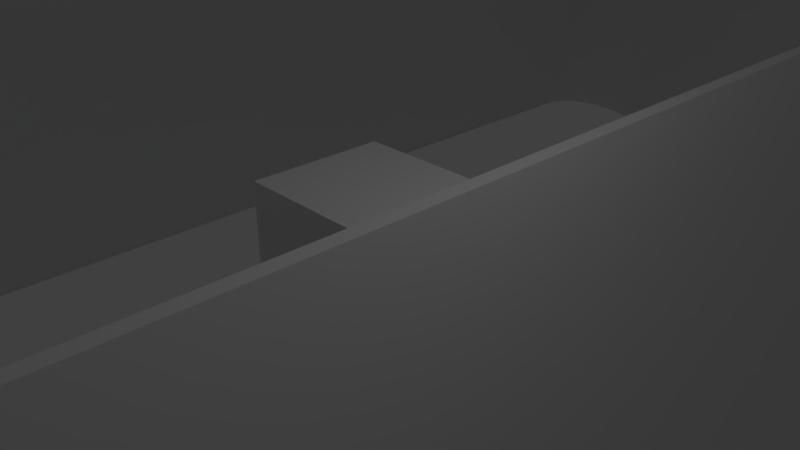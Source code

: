 # Source: truck.blend  (saved by Blender 2.79.0; exported with 4.5.12 LTS)
import bpy
from mathutils import Matrix  # noqa: F401  (used for matrix-valued properties, if any)

bpy.ops.wm.read_factory_settings(use_empty=True)
scene = bpy.context.scene
scene.name = 'Scene'

# ---- collections
col_collection_1 = bpy.data.collections.new('Collection 1'); scene.collection.children.link(col_collection_1)

# ---- materials (node trees are filled in below, after node groups)
mat_material = bpy.data.materials.new('Material')
mat_material.alpha_threshold = 0.0
mat_material.use_transparent_shadow = False
mat_material.roughness = 0.5
mat_material.line_color = (0.0, 0.0, 0.0, 1.0)

# ---- material node trees

# ---- world
world_world = bpy.data.worlds.new('World'); scene.world = world_world
world_world.color = (0.05088, 0.05088, 0.05088)
world_world.use_sun_shadow = False
world_world.sun_shadow_jitter_overblur = 0.0
world_world.cycles.sampling_method = 'MANUAL'

# ---- cameras
cam_camera = bpy.data.cameras.new('Camera')
cam_camera.clip_end = 100.0
cam_camera.lens = 35.0
cam_camera.sensor_width = 32.0
cam_camera.sensor_height = 18.0
cam_camera.ortho_scale = 7.314
cam_camera.dof.focus_distance = 0.0
cam_camera.dof.aperture_fstop = 128.0

# ---- lights
light_lamp = bpy.data.lights.new('Lamp', 'POINT')
light_lamp.transmission_factor = 0.0
light_lamp.cutoff_distance = 30.0
light_lamp.energy = 100.0
light_lamp.shadow_buffer_clip_start = 1.001
light_lamp.shadow_soft_size = 0.1
light_lamp.shadow_maximum_resolution = 0.006
light_lamp.use_absolute_resolution = True

# ---- meshes
me_truck = bpy.data.meshes.new('Truck')
me_truck.from_pydata([(52.17, 79.42, 1.226), (52.21, 78.99, 1.226), (52.17, 79.42, 6.306), (52.21, 78.99, 6.306), (52.23, 78.56, 1.226), (52.23, 78.56, 6.306), (52.24, 78.12, 6.306), (52.24, 78.12, 1.226), (51.55, 82.16, 1.226), (51.55, 82.16, 6.306), (51.37, 82.64, 1.226), (51.37, 82.64, 6.306), (51.17, 83.12, 6.306), (51.17, 83.12, 1.226), (50.94, 83.59, 6.306), (50.94, 83.59, 1.226), (50.7, 84.04, 6.306), (50.7, 84.04, 1.226), (50.44, 84.49, 6.306), (50.44, 84.49, 1.226), (50.16, 84.93, 6.306), (50.16, 84.93, 1.226), (49.86, 85.35, 6.306), (49.86, 85.35, 1.226), (49.55, 85.76, 6.306), (49.55, 85.76, 1.226), (49.21, 86.16, 6.306), (49.21, 86.16, 1.226), (48.86, 86.54, 6.306), (48.86, 86.54, 1.226), (48.5, 86.91, 6.306), (48.5, 86.91, 1.226), (48.12, 87.26, 6.306), (48.12, 87.26, 1.226), (47.72, 87.59, 6.306), (47.72, 87.59, 1.226), (47.31, 87.91, 6.306), (47.31, 87.91, 1.226), (46.89, 88.21, 6.306), (46.89, 88.21, 1.226), (46.45, 88.49, 6.306), (46.45, 88.49, 1.226), (46.01, 88.75, 6.306), (46.01, 88.75, 1.226), (45.55, 89.0, 6.306), (45.55, 89.0, 1.226), (45.08, 89.22, 6.306), (45.08, 89.22, 1.226), (44.6, 89.43, 6.306), (44.6, 89.43, 1.226), (44.12, 89.61, 6.306), (44.12, 89.61, 1.226), (43.63, 89.77, 6.306), (43.63, 89.77, 1.226), (43.13, 89.91, 6.306), (43.13, 89.91, 1.226), (42.63, 90.03, 6.306), (42.63, 90.03, 1.226), (42.12, 90.13, 6.306), (42.12, 90.13, 1.226), (41.6, 90.21, 6.306), (41.6, 90.21, 1.226), (41.09, 90.26, 6.306), (41.09, 90.26, 1.226), (40.57, 90.3, 6.306), (40.57, 90.3, 1.226), (40.05, 90.31, 6.306), (40.05, 90.31, 1.226), (-37.93, -75.41, 6.306), (-37.93, -75.41, 1.226), (-37.93, -64.34, 6.306), (-37.93, -64.34, 1.226), (40.05, -87.6, 1.226), (40.05, -87.6, 6.306), (40.57, -87.59, 1.226), (40.57, -87.59, 6.306), (41.08, -87.55, 6.306), (41.08, -87.55, 1.226), (41.59, -87.5, 6.306), (41.59, -87.5, 1.226), (42.09, -87.42, 6.306), (42.09, -87.42, 1.226), (42.6, -87.33, 6.306), (42.6, -87.33, 1.226), (43.1, -87.21, 6.306), (43.1, -87.21, 1.226), (43.59, -87.07, 6.306), (43.59, -87.07, 1.226), (44.08, -86.91, 6.306), (44.08, -86.91, 1.226), (44.56, -86.73, 6.306), (44.56, -86.73, 1.226), (45.03, -86.53, 6.306), (45.03, -86.53, 1.226), (45.49, -86.32, 6.306), (45.49, -86.32, 1.226), (45.95, -86.08, 6.306), (45.95, -86.08, 1.226), (46.39, -85.82, 6.306), (46.39, -85.82, 1.226), (46.82, -85.54, 6.306), (46.82, -85.54, 1.226), (47.24, -85.25, 6.306), (47.24, -85.25, 1.226), (47.65, -84.94, 6.306), (47.65, -84.94, 1.226), (48.04, -84.61, 6.306), (48.04, -84.61, 1.226), (48.42, -84.27, 6.306), (48.42, -84.27, 1.226), (48.79, -83.91, 6.306), (48.79, -83.91, 1.226), (49.14, -83.53, 6.306), (49.14, -83.53, 1.226), (49.47, -83.14, 6.306), (49.47, -83.14, 1.226), (49.79, -82.74, 6.306), (49.79, -82.74, 1.226), (50.09, -82.33, 6.306), (50.09, -82.33, 1.226), (50.37, -81.9, 6.306), (50.37, -81.9, 1.226), (50.63, -81.46, 6.306), (50.63, -81.46, 1.226), (50.88, -81.01, 6.306), (50.88, -81.01, 1.226), (51.1, -80.55, 6.306), (51.1, -80.55, 1.226), (51.31, -80.08, 6.306), (51.31, -80.08, 1.226), (51.5, -79.6, 6.306), (51.5, -79.6, 1.226), (51.66, -79.12, 6.306), (51.66, -79.12, 1.226), (51.81, -78.63, 6.306), (51.81, -78.63, 1.226), (-25.75, 90.31, 1.226), (-25.75, 90.31, 6.306), (-26.26, 90.3, 1.226), (-26.26, 90.3, 6.306), (-26.78, 90.26, 6.306), (-26.78, 90.26, 1.226), (-27.29, 90.21, 6.306), (-27.29, 90.21, 1.226), (-27.81, 90.13, 6.306), (-27.81, 90.13, 1.226), (-28.31, 90.03, 6.306), (-28.31, 90.03, 1.226), (-28.82, 89.91, 6.306), (-28.82, 89.91, 1.226), (-29.31, 89.77, 6.306), (-29.31, 89.77, 1.226), (-29.81, 89.61, 6.306), (-29.81, 89.61, 1.226), (-30.29, 89.43, 6.306), (-30.29, 89.43, 1.226), (-30.77, 89.23, 6.306), (-30.77, 89.23, 1.226), (-31.23, 89.0, 6.306), (-31.23, 89.0, 1.226), (-31.69, 88.76, 6.306), (-31.69, 88.76, 1.226), (-32.13, 88.5, 6.306), (-32.13, 88.5, 1.226), (-32.57, 88.22, 6.306), (-32.57, 88.22, 1.226), (-32.99, 87.92, 6.306), (-32.99, 87.92, 1.226), (-33.4, 87.6, 6.306), (-33.4, 87.6, 1.226), (-33.8, 87.27, 6.306), (-33.8, 87.27, 1.226), (-34.18, 86.92, 6.306), (-34.18, 86.92, 1.226), (-34.54, 86.55, 6.306), (-34.54, 86.55, 1.226), (-34.89, 86.17, 6.306), (-34.89, 86.17, 1.226), (-35.23, 85.78, 6.306), (-35.23, 85.78, 1.226), (-35.54, 85.37, 6.306), (-35.54, 85.37, 1.226), (-35.84, 84.95, 6.306), (-35.84, 84.95, 1.226), (-36.12, 84.51, 6.306), (-36.12, 84.51, 1.226), (-36.38, 84.06, 6.306), (-36.38, 84.06, 1.226), (-36.63, 83.61, 6.306), (-36.63, 83.61, 1.226), (-36.85, 83.14, 6.306), (-36.85, 83.14, 1.226), (-37.05, 82.67, 6.306), (-37.05, 82.67, 1.226), (-37.24, 82.18, 6.306), (-37.24, 82.18, 1.226), (-37.4, 81.69, 6.306), (-37.4, 81.69, 1.226), (-37.54, 81.19, 6.306), (-37.54, 81.19, 1.226), (-37.66, 80.69, 6.306), (-37.66, 80.69, 1.226), (-37.76, 80.18, 6.306), (-37.76, 80.18, 1.226), (-37.83, 79.67, 6.306), (-37.83, 79.67, 1.226), (-37.89, 79.16, 6.306), (-37.89, 79.16, 1.226), (-37.92, 78.64, 6.306), (-37.92, 78.64, 1.226), (-37.93, 78.12, 6.306), (-37.93, 78.12, 1.226), (7.154, 90.31, 1.226), (7.154, 90.31, 6.306), (52.24, 26.94, 1.226), (52.24, 26.94, 6.306), (52.24, -24.23, 6.306), (52.24, -24.23, 1.226), (52.24, -75.41, 6.306), (52.24, -75.41, 1.226), (-37.92, -75.93, 1.226), (-37.92, -75.93, 6.306), (-37.89, -76.44, 6.306), (-37.89, -76.44, 1.226), (-37.83, -76.96, 6.306), (-37.83, -76.96, 1.226), (-37.76, -77.47, 6.306), (-37.76, -77.47, 1.226), (-37.66, -77.98, 6.306), (-37.66, -77.98, 1.226), (-37.54, -78.48, 6.306), (-37.54, -78.48, 1.226), (-37.4, -78.98, 6.306), (-37.4, -78.98, 1.226), (-37.24, -79.47, 6.306), (-37.24, -79.47, 1.226), (-37.05, -79.95, 6.306), (-37.05, -79.95, 1.226), (-36.85, -80.43, 6.306), (-36.85, -80.43, 1.226), (-36.63, -80.9, 6.306), (-36.63, -80.9, 1.226), (-36.38, -81.35, 6.306), (-36.38, -81.35, 1.226), (-36.12, -81.8, 6.306), (-36.12, -81.8, 1.226), (-35.84, -82.23, 6.306), (-35.84, -82.23, 1.226), (-35.54, -82.66, 6.306), (-35.54, -82.66, 1.226), (-35.23, -83.07, 6.306), (-35.23, -83.07, 1.226), (-34.89, -83.46, 6.306), (-34.89, -83.46, 1.226), (-34.54, -83.84, 6.306), (-34.54, -83.84, 1.226), (-34.18, -84.21, 6.306), (-34.18, -84.21, 1.226), (-33.8, -84.56, 6.306), (-33.8, -84.56, 1.226), (-33.4, -84.89, 6.306), (-33.4, -84.89, 1.226), (-32.99, -85.21, 6.306), (-32.99, -85.21, 1.226), (-32.57, -85.51, 6.306), (-32.57, -85.51, 1.226), (-32.13, -85.79, 6.306), (-32.13, -85.79, 1.226), (-31.69, -86.05, 6.306), (-31.69, -86.05, 1.226), (-31.23, -86.29, 6.306), (-31.23, -86.29, 1.226), (-30.77, -86.51, 6.306), (-30.77, -86.51, 1.226), (-30.29, -86.72, 6.306), (-30.29, -86.72, 1.226), (-29.81, -86.9, 6.306), (-29.81, -86.9, 1.226), (-29.31, -87.06, 6.306), (-29.31, -87.06, 1.226), (-28.82, -87.2, 6.306), (-28.82, -87.2, 1.226), (-28.31, -87.32, 6.306), (-28.31, -87.32, 1.226), (-27.81, -87.42, 6.306), (-27.81, -87.42, 1.226), (-27.29, -87.5, 6.306), (-27.29, -87.5, 1.226), (-26.78, -87.55, 6.306), (-26.78, -87.55, 1.226), (-26.26, -87.58, 6.306), (-26.26, -87.58, 1.226), (-25.75, -87.6, 6.306), (-25.75, -87.6, 1.226), (-37.93, 67.59, 6.306), (-37.93, 67.59, 1.226), (52.23, -75.85, 1.226), (52.23, -75.85, 6.306), (52.21, -76.28, 1.226), (52.21, -76.28, 6.306), (52.17, -76.71, 6.306), (52.17, -76.71, 1.226), (7.154, -87.6, 1.226), (7.154, -87.6, 6.306), (-28.3, 94.0, 6.306), (-27.77, 94.01, 6.306), (-28.82, 93.97, 6.306), (-29.34, 93.92, 6.306), (-29.86, 93.84, 6.306), (-30.38, 93.74, 6.306), (-30.89, 93.63, 6.306), (-31.4, 93.49, 6.306), (-31.9, 93.33, 6.306), (-32.39, 93.15, 6.306), (-32.87, 92.94, 6.306), (-33.35, 92.72, 6.306), (-33.82, 92.48, 6.306), (-34.27, 92.22, 6.306), (-34.72, 91.95, 6.306), (-35.15, 91.65, 6.306), (-35.57, 91.34, 6.306), (-35.98, 91.01, 6.306), (-36.37, 90.66, 6.306), (-36.75, 90.29, 6.306), (-37.12, 89.92, 6.306), (-37.46, 89.52, 6.306), (-37.79, 89.11, 6.306), (-38.11, 88.69, 6.306), (-38.4, 88.26, 6.306), (-38.68, 87.81, 6.306), (-38.94, 87.36, 6.306), (-39.18, 86.89, 6.306), (-39.4, 86.42, 6.306), (-39.6, 85.93, 6.306), (-39.78, 85.44, 6.306), (-39.94, 84.94, 6.306), (-40.08, 84.43, 6.306), (-40.2, 83.92, 6.306), (-40.3, 83.4, 6.306), (-40.37, 82.88, 6.306), (-40.43, 82.36, 6.306), (-40.46, 81.84, 6.306), (-40.47, 81.31, 6.306), (-40.47, 27.97, 6.306), (-38.74, 64.49, 6.306), (-38.74, 22.58, 6.306), (-40.47, -25.37, 6.306), (-38.74, -19.33, 6.306), (-38.74, -61.24, 6.306), (-40.47, -78.71, 6.306), (-38.73, -61.6, 6.306), (-38.7, -61.96, 6.306), (-40.46, -79.23, 6.306), (-40.43, -79.75, 6.306), (-40.37, -80.28, 6.306), (-40.3, -80.8, 6.306), (-40.2, -81.31, 6.306), (-40.08, -81.82, 6.306), (-39.94, -82.33, 6.306), (-39.78, -82.83, 6.306), (-39.6, -83.32, 6.306), (-39.4, -83.81, 6.306), (-39.18, -84.28, 6.306), (-38.94, -84.75, 6.306), (-38.68, -85.21, 6.306), (-38.4, -85.65, 6.306), (-38.11, -86.09, 6.306), (-37.79, -86.51, 6.306), (-37.46, -86.91, 6.306), (-37.12, -87.31, 6.306), (-36.75, -87.69, 6.306), (-36.37, -88.05, 6.306), (-35.98, -88.4, 6.306), (-35.57, -88.73, 6.306), (-35.15, -89.04, 6.306), (-34.72, -89.34, 6.306), (-34.27, -89.62, 6.306), (-33.82, -89.88, 6.306), (-33.35, -90.12, 6.306), (-32.87, -90.34, 6.306), (-32.39, -90.54, 6.306), (-31.9, -90.72, 6.306), (-31.4, -90.88, 6.306), (-30.89, -91.02, 6.306), (-30.38, -91.14, 6.306), (-29.86, -91.23, 6.306), (-29.34, -91.31, 6.306), (-28.82, -91.36, 6.306), (-28.3, -91.4, 6.306), (-27.77, -91.41, 6.306), (6.519, -92.94, 6.306), (40.81, -91.41, 6.306), (41.33, -91.4, 6.306), (41.86, -91.36, 6.306), (42.38, -91.31, 6.306), (42.9, -91.23, 6.306), (43.41, -91.14, 6.306), (43.93, -91.02, 6.306), (44.43, -90.88, 6.306), (44.93, -90.72, 6.306), (45.43, -90.54, 6.306), (45.91, -90.34, 6.306), (46.39, -90.12, 6.306), (46.85, -89.88, 6.306), (47.31, -89.62, 6.306), (47.75, -89.34, 6.306), (48.19, -89.04, 6.306), (48.61, -88.73, 6.306), (49.02, -88.4, 6.306), (49.41, -88.05, 6.306), (49.79, -87.69, 6.306), (50.15, -87.31, 6.306), (50.5, -86.91, 6.306), (50.83, -86.51, 6.306), (51.14, -86.09, 6.306), (51.44, -85.65, 6.306), (51.72, -85.21, 6.306), (51.98, -84.75, 6.306), (52.22, -84.28, 6.306), (52.44, -83.81, 6.306), (52.64, -83.32, 6.306), (52.82, -82.83, 6.306), (52.98, -82.33, 6.306), (53.12, -81.82, 6.306), (53.24, -81.31, 6.306), (53.34, -80.8, 6.306), (53.41, -80.28, 6.306), (53.47, -79.75, 6.306), (52.17, -78.63, 6.306), (53.5, -79.23, 6.306), (53.51, -78.71, 6.306), (53.51, -25.37, 6.306), (53.51, 27.97, 6.306), (53.51, 81.31, 6.306), (53.5, 81.84, 6.306), (52.17, 82.16, 6.306), (53.47, 82.36, 6.306), (53.41, 82.88, 6.306), (53.34, 83.4, 6.306), (53.24, 83.92, 6.306), (53.12, 84.43, 6.306), (52.98, 84.94, 6.306), (52.82, 85.44, 6.306), (52.64, 85.93, 6.306), (52.44, 86.42, 6.306), (52.22, 86.89, 6.306), (51.98, 87.36, 6.306), (51.72, 87.81, 6.306), (51.44, 88.26, 6.306), (51.14, 88.69, 6.306), (50.83, 89.11, 6.306), (50.5, 89.52, 6.306), (50.15, 89.92, 6.306), (49.79, 90.29, 6.306), (49.41, 90.66, 6.306), (49.02, 91.01, 6.306), (48.61, 91.34, 6.306), (48.19, 91.65, 6.306), (47.75, 91.95, 6.306), (47.31, 92.22, 6.306), (46.85, 92.48, 6.306), (46.39, 92.72, 6.306), (45.91, 92.94, 6.306), (45.43, 93.15, 6.306), (44.93, 93.33, 6.306), (44.43, 93.49, 6.306), (43.93, 93.63, 6.306), (43.41, 93.74, 6.306), (42.9, 93.84, 6.306), (42.38, 93.92, 6.306), (41.86, 93.97, 6.306), (41.33, 94.0, 6.306), (40.81, 94.01, 6.306), (6.519, 95.64, 6.306), (-38.1, -64.02, 6.306), (-38.25, -63.7, 6.306), (-38.38, -63.36, 6.306), (-38.49, -63.02, 6.306), (-38.58, -62.67, 6.306), (-38.65, -62.32, 6.306), (-38.73, 64.85, 6.306), (-38.7, 65.2, 6.306), (-38.65, 65.56, 6.306), (-38.58, 65.91, 6.306), (-38.49, 66.26, 6.306), (-38.38, 66.6, 6.306), (-38.25, 66.94, 6.306), (-38.1, 67.27, 6.306), (52.17, -24.67, 1.226), (52.17, 27.38, 1.226), (-38.74, 64.58, -0.7586), (-38.72, 64.96, -0.7586), (-38.73, 64.86, -3.854), (-38.7, 65.22, -3.854), (-38.68, 65.33, -0.7586), (-38.64, 65.59, -3.854), (-38.62, 65.7, -0.7586), (-38.74, 64.49, -3.854), (-38.57, 65.95, -3.854), (-38.54, 66.07, -0.7586), (-38.47, 66.31, -3.854), (-38.43, 66.43, -0.7586), (-38.36, 66.66, -3.854), (-38.31, 66.79, -0.7586), (-38.22, 67.0, -3.854), (-38.16, 67.13, -0.7586), (-38.06, 67.34, -3.854), (-37.99, 67.47, -0.7586), (-37.89, 67.66, -3.854), (-37.81, 67.8, -0.7586), (-37.74, 67.91, 1.226), (-37.69, 67.98, -3.854), (-37.6, 68.11, -0.7586), (-37.48, 68.28, -3.854), (-37.53, 68.22, 1.226), (-37.38, 68.41, -0.7586), (-37.3, 68.51, 1.226), (-37.25, 68.57, -3.854), (-37.14, 68.7, -0.7586), (-37.01, 68.84, -3.854), (-37.05, 68.79, 1.226), (-36.88, 68.98, -0.7586), (-36.79, 69.06, 1.226), (-36.75, 69.1, -3.854), (-36.61, 69.23, -0.7586), (-36.47, 69.35, -3.854), (-36.52, 69.31, 1.226), (-36.32, 69.48, -0.7586), (-36.22, 69.55, 1.226), (-36.18, 69.58, -3.854), (-36.01, 69.7, -0.7586), (-35.88, 69.79, -3.854), (-35.92, 69.76, 1.226), (-35.7, 69.91, -0.7586), (-35.6, 69.96, 1.226), (-35.56, 69.99, -3.854), (-35.37, 70.09, -0.7586), (-35.24, 70.16, -3.854), (-35.27, 70.14, 1.226), (-35.03, 70.26, -0.7586), (-34.94, 70.3, 1.226), (-34.9, 70.32, -3.854), (-34.69, 70.41, -0.7586), (-34.56, 70.45, -3.854), (-34.59, 70.44, 1.226), (-34.33, 70.53, -0.7586), (-34.23, 70.56, 1.226), (-34.21, 70.57, -3.854), (-33.97, 70.64, -0.7586), (-33.85, 70.66, -3.854), (-33.87, 70.66, 1.226), (-33.6, 70.72, -0.7586), (-33.51, 70.74, 1.226), (-33.49, 70.74, -3.854), (-33.23, 70.78, -0.7586), (-33.13, 70.79, -3.854), (-33.14, 70.79, 1.226), (-32.86, 70.82, -0.7586), (-32.76, 70.83, 1.226), (-32.76, 70.83, -3.854), (-32.48, 70.84, -0.7586), (-32.39, 70.84, -3.854), (-32.39, 70.84, 1.226), (-5.211, 70.84, 1.226), (-5.211, 70.84, -3.854), (1.139, 64.49, -3.854), (1.139, 64.49, 1.226), (1.138, 64.58, -3.299), (1.128, 64.86, -3.854), (1.128, 64.86, 1.226), (1.122, 64.96, -3.299), (1.096, 65.22, 1.226), (1.096, 65.22, -3.854), (1.083, 65.33, -3.299), (1.042, 65.59, -3.854), (1.042, 65.59, 1.226), (1.021, 65.7, -3.299), (0.9677, 65.95, 1.226), (0.9677, 65.95, -3.854), (0.9384, 66.07, -3.299), (0.8721, 66.31, -3.854), (0.8721, 66.31, 1.226), (0.8339, 66.43, -3.299), (0.7559, 66.66, 1.226), (0.7559, 66.66, -3.854), (0.7081, 66.79, -3.299), (0.6195, 67.0, -3.854), (0.6195, 67.0, 1.226), (0.5615, 67.13, -3.299), (0.4634, 67.34, 1.226), (0.4634, 67.34, -3.854), (0.3946, 67.47, -3.299), (0.2881, 67.66, -3.854), (0.2881, 67.66, 1.226), (0.2081, 67.8, -3.299), (0.09424, 67.98, 1.226), (0.09424, 67.98, -3.854), (0.002533, 68.11, -3.299), (-0.1176, 68.28, -3.854), (-0.1176, 68.28, 1.226), (-0.2214, 68.41, -3.299), (-0.3467, 68.57, 1.226), (-0.3467, 68.57, -3.854), (-0.4629, 68.7, -3.299), (-0.5923, 68.84, -3.854), (-0.5923, 68.84, 1.226), (-0.721, 68.98, -3.299), (-0.8535, 69.1, 1.226), (-0.8535, 69.1, -3.854), (-0.9949, 69.23, -3.299), (-1.129, 69.35, -3.854), (-1.129, 69.35, 1.226), (-1.284, 69.48, -3.299), (-1.419, 69.58, 1.226), (-1.419, 69.58, -3.854), (-1.586, 69.7, -3.299), (-1.722, 69.79, -3.854), (-1.722, 69.79, 1.226), (-1.901, 69.91, -3.299), (-2.036, 69.99, 1.226), (-2.036, 69.99, -3.854), (-2.228, 70.09, -3.299), (-2.361, 70.16, -3.854), (-2.361, 70.16, 1.226), (-2.565, 70.26, -3.299), (-2.696, 70.32, 1.226), (-2.696, 70.32, -3.854), (-2.912, 70.41, -3.299), (-3.039, 70.45, -3.854), (-3.039, 70.45, 1.226), (-3.267, 70.53, -3.299), (-3.39, 70.57, 1.226), (-3.39, 70.57, -3.854), (-3.628, 70.64, -3.299), (-3.747, 70.66, -3.854), (-3.747, 70.66, 1.226), (-3.995, 70.72, -3.299), (-4.108, 70.74, 1.226), (-4.108, 70.74, -3.854), (-4.367, 70.78, -3.299), (-4.474, 70.79, -3.854), (-4.474, 70.79, 1.226), (-4.741, 70.82, -3.299), (-4.842, 70.83, 1.226), (-4.842, 70.83, -3.854), (-5.117, 70.84, -3.299), (1.139, -61.24, -3.854), (1.139, -61.24, 1.226), (1.139, -19.33, -3.854), (1.139, -19.33, 1.226), (1.139, 22.58, -3.854), (1.139, 22.58, 1.226), (-5.211, -67.59, -3.854), (-5.211, -67.59, 1.226), (-5.117, -67.59, -3.299), (-4.842, -67.58, -3.854), (-4.842, -67.58, 1.226), (-4.741, -67.58, -3.299), (-4.474, -67.55, 1.226), (-4.474, -67.55, -3.854), (-4.367, -67.54, -3.299), (-4.108, -67.5, -3.854), (-4.108, -67.5, 1.226), (-3.995, -67.48, -3.299), (-3.747, -67.42, 1.226), (-3.747, -67.42, -3.854), (-3.628, -67.39, -3.299), (-3.39, -67.33, -3.854), (-3.39, -67.33, 1.226), (-3.267, -67.29, -3.299), (-3.039, -67.21, 1.226), (-3.039, -67.21, -3.854), (-2.912, -67.16, -3.299), (-2.696, -67.07, -3.854), (-2.696, -67.07, 1.226), (-2.565, -67.02, -3.299), (-2.361, -66.92, 1.226), (-2.361, -66.92, -3.854), (-2.228, -66.85, -3.299), (-2.036, -66.74, -3.854), (-2.036, -66.74, 1.226), (-1.901, -66.66, -3.299), (-1.722, -66.55, 1.226), (-1.722, -66.55, -3.854), (-1.586, -66.46, -3.299), (-1.419, -66.34, -3.854), (-1.419, -66.34, 1.226), (-1.284, -66.23, -3.299), (-1.129, -66.11, 1.226), (-1.129, -66.11, -3.854), (-0.9949, -65.99, -3.299), (-0.8535, -65.86, -3.854), (-0.8535, -65.86, 1.226), (-0.721, -65.73, -3.299), (-0.5923, -65.6, 1.226), (-0.5923, -65.6, -3.854), (-0.4629, -65.46, -3.299), (-0.3467, -65.33, -3.854), (-0.3467, -65.33, 1.226), (-0.2214, -65.17, -3.299), (-0.1176, -65.04, 1.226), (-0.1176, -65.04, -3.854), (0.002533, -64.87, -3.299), (0.09424, -64.73, -3.854), (0.09424, -64.73, 1.226), (0.2081, -64.55, -3.299), (0.2881, -64.42, 1.226), (0.2881, -64.42, -3.854), (0.3946, -64.23, -3.299), (0.4634, -64.09, -3.854), (0.4634, -64.09, 1.226), (0.5615, -63.89, -3.299), (0.6195, -63.76, 1.226), (0.6195, -63.76, -3.854), (0.7081, -63.54, -3.299), (0.7559, -63.42, -3.854), (0.7559, -63.42, 1.226), (0.8339, -63.19, -3.299), (0.8721, -63.07, 1.226), (0.8721, -63.07, -3.854), (0.9384, -62.83, -3.299), (0.9677, -62.71, -3.854), (0.9677, -62.71, 1.226), (1.021, -62.46, -3.299), (1.042, -62.35, 1.226), (1.042, -62.35, -3.854), (1.083, -62.09, -3.299), (1.096, -61.98, -3.854), (1.096, -61.98, 1.226), (1.122, -61.71, -3.299), (1.128, -61.61, 1.226), (1.128, -61.61, -3.854), (1.138, -61.34, -3.299), (-32.39, -67.59, 1.226), (-32.39, -67.59, -3.854), (-37.74, -64.66, 1.226), (-37.81, -64.55, -0.7586), (-37.69, -64.73, -3.854), (-37.6, -64.87, -0.7586), (-37.53, -64.97, 1.226), (-37.48, -65.04, -3.854), (-37.38, -65.17, -0.7586), (-37.25, -65.33, -3.854), (-37.3, -65.27, 1.226), (-37.14, -65.46, -0.7586), (-37.05, -65.55, 1.226), (-37.01, -65.6, -3.854), (-36.88, -65.73, -0.7586), (-36.75, -65.86, -3.854), (-36.79, -65.82, 1.226), (-36.61, -65.99, -0.7586), (-36.52, -66.07, 1.226), (-36.47, -66.11, -3.854), (-36.32, -66.23, -0.7586), (-36.18, -66.34, -3.854), (-36.22, -66.31, 1.226), (-36.01, -66.46, -0.7586), (-35.92, -66.52, 1.226), (-35.88, -66.55, -3.854), (-35.7, -66.66, -0.7586), (-35.56, -66.74, -3.854), (-35.6, -66.72, 1.226), (-35.37, -66.85, -0.7586), (-35.27, -66.9, 1.226), (-35.24, -66.92, -3.854), (-35.03, -67.02, -0.7586), (-34.9, -67.07, -3.854), (-34.94, -67.06, 1.226), (-34.69, -67.16, -0.7586), (-34.59, -67.2, 1.226), (-34.56, -67.21, -3.854), (-34.33, -67.29, -0.7586), (-34.21, -67.33, -3.854), (-34.23, -67.32, 1.226), (-33.97, -67.39, -0.7586), (-33.87, -67.42, 1.226), (-33.85, -67.42, -3.854), (-33.6, -67.48, -0.7586), (-33.49, -67.5, -3.854), (-33.51, -67.49, 1.226), (-33.23, -67.54, -0.7586), (-33.14, -67.55, 1.226), (-33.13, -67.55, -3.854), (-32.86, -67.58, -0.7586), (-32.76, -67.58, -3.854), (-32.76, -67.58, 1.226), (-32.48, -67.59, -0.7586), (-37.89, -64.42, -3.854), (-37.99, -64.23, -0.7586), (-38.06, -64.09, -3.854), (-38.16, -63.89, -0.7586), (-38.22, -63.76, -3.854), (-38.31, -63.54, -0.7586), (-38.36, -63.42, -3.854), (-38.43, -63.19, -0.7586), (-38.47, -63.07, -3.854), (-38.54, -62.83, -0.7586), (-38.57, -62.71, -3.854), (-38.62, -62.46, -0.7586), (-38.64, -62.35, -3.854), (-38.68, -62.09, -0.7586), (-38.7, -61.98, -3.854), (-38.72, -61.71, -0.7586), (-38.73, -61.61, -3.854), (-38.74, -61.34, -0.7586), (-38.74, -61.24, -3.854), (-38.74, -19.33, -3.854), (-38.74, 22.58, -3.854), (1.369, 82.16, 1.226), (1.369, 82.16, -3.854), (52.17, 82.16, -3.854), (52.17, 28.56, -3.854), (52.17, -25.03, -3.854), (52.17, -78.63, -3.854), (1.369, -78.63, -3.854), (1.369, -78.63, 1.226), (1.369, 28.56, -3.854), (1.369, 28.56, 1.226), (1.369, -25.03, -3.854), (1.369, -25.03, 1.226), (-27.77, 94.01, -3.854), (-28.3, 94.0, -3.854), (-28.82, 93.97, -3.854), (-29.34, 93.92, -3.854), (-29.86, 93.84, -3.854), (-30.38, 93.74, -3.854), (-30.89, 93.63, -3.854), (-31.4, 93.49, -3.854), (-31.9, 93.33, -3.854), (-32.39, 93.15, -3.854), (-32.87, 92.94, -3.854), (-33.35, 92.72, -3.854), (-33.82, 92.48, -3.854), (-34.27, 92.22, -3.854), (-34.72, 91.95, -3.854), (-35.15, 91.65, -3.854), (-35.57, 91.34, -3.854), (-35.98, 91.01, -3.854), (-36.37, 90.66, -3.854), (-36.75, 90.29, -3.854), (-37.12, 89.92, -3.854), (-37.46, 89.52, -3.854), (-37.79, 89.11, -3.854), (-38.11, 88.69, -3.854), (-38.4, 88.26, -3.854), (-38.68, 87.81, -3.854), (-38.94, 87.36, -3.854), (-39.18, 86.89, -3.854), (-39.4, 86.42, -3.854), (-39.6, 85.93, -3.854), (-39.78, 85.44, -3.854), (-39.94, 84.94, -3.854), (-40.08, 84.43, -3.854), (-40.2, 83.92, -3.854), (-40.3, 83.4, -3.854), (-40.37, 82.88, -3.854), (-40.43, 82.36, -3.854), (-40.46, 81.84, -3.854), (-40.47, 81.31, -3.854), (6.519, 95.64, -3.854), (40.81, 94.01, -3.854), (53.51, 81.31, -3.854), (53.5, 81.84, -3.854), (53.47, 82.36, -3.854), (53.41, 82.88, -3.854), (53.34, 83.4, -3.854), (53.24, 83.92, -3.854), (53.12, 84.43, -3.854), (52.98, 84.94, -3.854), (52.82, 85.44, -3.854), (52.64, 85.93, -3.854), (52.44, 86.42, -3.854), (52.22, 86.89, -3.854), (51.98, 87.36, -3.854), (51.72, 87.81, -3.854), (51.44, 88.26, -3.854), (51.14, 88.69, -3.854), (50.83, 89.11, -3.854), (50.5, 89.52, -3.854), (50.15, 89.92, -3.854), (49.79, 90.29, -3.854), (49.41, 90.66, -3.854), (49.02, 91.01, -3.854), (48.61, 91.34, -3.854), (48.19, 91.65, -3.854), (47.75, 91.95, -3.854), (47.31, 92.22, -3.854), (46.85, 92.48, -3.854), (46.39, 92.72, -3.854), (45.91, 92.94, -3.854), (45.43, 93.15, -3.854), (44.93, 93.33, -3.854), (44.43, 93.49, -3.854), (43.93, 93.63, -3.854), (43.41, 93.74, -3.854), (42.9, 93.84, -3.854), (42.38, 93.92, -3.854), (41.86, 93.97, -3.854), (41.33, 94.0, -3.854), (53.51, 27.97, -3.854), (53.51, -25.37, -3.854), (53.51, -78.71, -3.854), (-40.47, -78.71, -3.854), (-40.46, -79.23, -3.854), (-40.43, -79.75, -3.854), (-40.37, -80.28, -3.854), (-40.3, -80.8, -3.854), (-40.2, -81.31, -3.854), (-40.08, -81.82, -3.854), (-39.94, -82.33, -3.854), (-39.78, -82.83, -3.854), (-39.6, -83.32, -3.854), (-39.4, -83.81, -3.854), (-39.18, -84.28, -3.854), (-38.94, -84.75, -3.854), (-38.68, -85.21, -3.854), (-38.4, -85.65, -3.854), (-38.11, -86.09, -3.854), (-37.79, -86.51, -3.854), (-37.46, -86.91, -3.854), (-37.12, -87.31, -3.854), (-36.75, -87.69, -3.854), (-36.37, -88.05, -3.854), (-35.98, -88.4, -3.854), (-35.57, -88.73, -3.854), (-35.15, -89.04, -3.854), (-34.72, -89.34, -3.854), (-34.27, -89.62, -3.854), (-33.82, -89.88, -3.854), (-33.35, -90.12, -3.854), (-32.87, -90.34, -3.854), (-32.39, -90.54, -3.854), (-31.9, -90.72, -3.854), (-31.4, -90.88, -3.854), (-30.89, -91.02, -3.854), (-30.38, -91.14, -3.854), (-29.86, -91.23, -3.854), (-29.34, -91.31, -3.854), (-28.82, -91.36, -3.854), (-28.3, -91.4, -3.854), (-27.77, -91.41, -3.854), (-40.47, 27.97, -3.854), (-40.47, -25.37, -3.854), (40.81, -91.41, -3.854), (41.33, -91.4, -3.854), (41.86, -91.36, -3.854), (42.38, -91.31, -3.854), (42.9, -91.23, -3.854), (43.41, -91.14, -3.854), (43.93, -91.02, -3.854), (44.43, -90.88, -3.854), (44.93, -90.72, -3.854), (45.43, -90.54, -3.854), (45.91, -90.34, -3.854), (46.39, -90.12, -3.854), (46.85, -89.88, -3.854), (47.31, -89.62, -3.854), (47.75, -89.34, -3.854), (48.19, -89.04, -3.854), (48.61, -88.73, -3.854), (49.02, -88.4, -3.854), (49.41, -88.05, -3.854), (49.79, -87.69, -3.854), (50.15, -87.31, -3.854), (50.5, -86.91, -3.854), (50.83, -86.51, -3.854), (51.14, -86.09, -3.854), (51.44, -85.65, -3.854), (51.72, -85.21, -3.854), (51.98, -84.75, -3.854), (52.22, -84.28, -3.854), (52.44, -83.81, -3.854), (52.64, -83.32, -3.854), (52.82, -82.83, -3.854), (52.98, -82.33, -3.854), (53.12, -81.82, -3.854), (53.24, -81.31, -3.854), (53.34, -80.8, -3.854), (53.41, -80.28, -3.854), (53.47, -79.75, -3.854), (53.5, -79.23, -3.854), (6.519, -92.94, -3.854), (-4.169, 116.7, -20.51), (52.17, -78.63, -25.81), (-39.74, 70.84, -25.53), (-45.42, 67.0, -24.18), (-8.807, 68.84, -32.87), (-41.52, 70.57, -25.11), (-41.17, 70.66, -25.19), (-40.46, -67.55, -25.36), (-40.1, -67.58, -25.44), (-42.19, 70.32, -24.94), (-41.86, 70.45, -25.02), (-7.165, 65.22, -33.26), (-9.33, 69.35, -32.75), (-9.612, 69.58, -32.68), (-40.82, -67.5, -25.27), (-7.29, -62.71, -33.23), (-7.217, -62.35, -33.25), (-11.19, -67.21, -32.31), (-43.98, -65.86, -24.52), (-45.42, -63.76, -24.18), (-45.55, -63.42, -24.15), (-8.139, -64.73, -33.03), (-9.062, 69.1, -32.81), (-45.55, 66.66, -24.15), (-7.951, -64.42, -33.08), (-8.568, 68.57, -32.93), (-11.88, 70.66, -32.14), (-45.91, 64.86, -24.06), (-45.92, 64.49, -24.06), (-43.14, 69.79, -24.72), (52.17, 82.16, -25.81), (-45.66, -63.07, -24.12), (52.17, 28.56, -25.81), (-41.52, -67.33, -25.11), (-44.48, -65.33, -24.4), (-45.76, -62.71, -24.1), (-12.94, -67.58, -31.89), (-12.58, -67.55, -31.98), (-10.53, -66.92, -32.46), (-45.92, -61.24, -24.06), (-9.906, 69.79, -32.61), (-45.66, 66.31, -24.12), (-40.82, 70.74, -25.27), (-11.53, 70.57, -32.23), (-43.43, 69.58, -24.65), (-7.383, -63.07, -33.21), (-7.134, 64.86, -33.27), (-10.21, -66.74, -32.54), (-7.123, 64.49, -33.27), (-7.123, 22.58, -33.27), (-42.52, 70.16, -24.87), (-40.1, 70.83, -25.44), (-7.165, -61.98, -33.26), (-45.76, 65.95, -24.1), (-41.17, -67.42, -25.19), (-39.74, -67.59, -25.53), (-7.123, -19.33, -33.27), (-44.7, -65.04, -24.35), (-45.83, -62.35, -24.08), (-45.88, -61.98, -24.07), (-45.83, 65.59, -24.08), (-13.3, 70.84, -31.81), (-43.43, -66.34, -24.65), (-7.78, -64.09, -33.12), (-7.628, -63.76, -33.15), (-11.88, -67.42, -32.14), (-8.568, -65.33, -32.93), (-7.123, -61.24, -33.27), (-45.91, -61.61, -24.06), (-12.94, 70.83, -31.89), (-7.78, 67.34, -33.12), (-7.951, 67.66, -33.08), (-7.496, -63.42, -33.18), (-7.383, 66.31, -33.21), (-43.72, 69.35, -24.58), (-44.91, -64.73, -24.3), (-7.496, 66.66, -33.18), (-7.628, 67.0, -33.15), (-13.3, -67.59, -31.81), (-8.807, -65.6, -32.87), (52.17, -25.03, -25.81), (-40.46, 70.79, -25.36), (-10.85, 70.32, -32.39), (-11.19, 70.45, -32.31), (-10.85, -67.07, -32.39), (-45.09, -64.42, -24.26), (-7.134, -61.61, -33.27), (-45.26, 67.34, -24.21), (-7.29, 65.95, -33.23), (-43.98, 69.1, -24.52), (-45.88, 65.22, -24.07), (-9.062, -65.86, -32.81), (-8.346, -65.04, -32.98), (-12.58, 70.79, -31.98), (-43.72, -66.11, -24.58), (-11.53, -67.33, -32.23), (-10.53, 70.16, -32.46), (-44.24, 68.84, -24.46), (-7.217, 65.59, -33.25), (-9.33, -66.11, -32.75), (-12.23, 70.74, -32.06), (-10.21, 69.99, -32.54), (-44.48, 68.57, -24.4), (-42.83, -66.74, -24.79), (-42.52, -66.92, -24.87), (-43.14, -66.55, -24.72), (-44.7, 68.28, -24.35), (-45.92, 22.58, -24.06), (-45.09, 67.66, -24.26), (-44.91, 67.98, -24.3), (-45.92, -19.33, -24.06), (-12.23, -67.5, -32.06), (-42.19, -67.07, -24.94), (-45.26, -64.09, -24.21), (-8.346, 68.28, -32.98), (-42.83, 69.99, -24.79), (-44.24, -65.6, -24.46), (-9.612, -66.34, -32.68), (-8.139, 67.98, -33.03), (-9.906, -66.55, -32.61), (-41.86, -67.21, -25.02), (-23.18, -89.39, -27.05), (-34.74, -91.41, -24.44), (-33.93, -87.15, -26.47), (-28.19, -89.23, -27.05), (-26.25, -89.8, -27.05), (6.526, -90.73, -27.05), (6.519, -92.94, -24.83), (58.01, -81.26, -25.81), (58.64, -81.82, -23.6), (56.66, -86.09, -23.6), (56.38, -84.77, -25.81), (56.63, -84.41, -25.81), (56.96, -85.65, -23.6), (54.93, -88.05, -23.6), (54.95, -86.39, -25.81), (55.27, -86.09, -25.81), (55.31, -87.69, -23.6), (59.02, -79.23, -23.6), (58.32, -79.12, -25.81), (57.24, -85.21, -23.6), (56.85, -84.05, -25.81), (57.07, -83.67, -25.81), (57.5, -84.75, -23.6), (57.43, 27.97, -25.81), (59.03, 27.97, -23.6), (59.03, -25.37, -23.6), (57.43, -25.37, -25.81), (58.98, -79.75, -23.6), (58.29, -79.56, -25.81), (55.56, -85.78, -25.81), (55.67, -87.31, -23.6), (46.85, 94.0, -23.6), (48.87, 90.48, -25.81), (47.9, 93.92, -23.6), (49.6, 90.42, -25.81), (49.24, 90.46, -25.81), (47.38, 93.97, -23.6), (58.5, -82.33, -23.6), (57.89, -81.68, -25.81), (52.83, -89.62, -23.6), (53.22, -87.68, -25.81), (53.59, -87.45, -25.81), (53.27, -89.34, -23.6), (50.69, 90.22, -25.81), (49.45, 93.63, -23.6), (47.87, -89.15, -25.81), (46.33, -91.41, -23.6), (51.05, 90.12, -25.81), (49.95, 93.49, -23.6), (59.03, -78.71, -23.6), (58.33, -78.69, -25.81), (58.76, -81.31, -23.6), (58.11, -80.84, -25.81), (58.19, -80.41, -25.81), (58.85, -80.8, -23.6), (51.91, -90.12, -23.6), (52.46, -88.09, -25.81), (52.85, -87.89, -25.81), (52.37, -89.88, -23.6), (49.97, 90.37, -25.81), (48.42, 93.84, -23.6), (48.93, 93.74, -23.6), (50.33, 90.3, -25.81), (56.35, -86.51, -23.6), (56.12, -85.12, -25.81), (54.63, -86.68, -25.81), (54.54, -88.4, -23.6), (50.94, 93.15, -23.6), (51.74, 89.88, -25.81), (51.4, 90.01, -25.81), (50.45, 93.33, -23.6), (49.95, -90.88, -23.6), (50.85, -88.72, -25.81), (51.26, -88.59, -25.81), (50.45, -90.72, -23.6), (5.205, 92.2, -27.05), (6.519, 95.64, -24.83), (46.33, 94.01, -23.6), (46.87, 90.53, -25.81), (54.29, -86.95, -25.81), (54.13, -88.73, -23.6), (51.67, -88.44, -25.81), (50.94, -90.54, -23.6), (59.02, 81.84, -23.6), (57.42, 81.93, -25.81), (57.4, 82.3, -25.81), (58.98, 82.36, -23.6), (53.95, -87.21, -25.81), (53.71, -89.04, -23.6), (48.93, -91.14, -23.6), (50.01, -88.93, -25.81), (50.44, -88.83, -25.81), (49.45, -91.02, -23.6), (51.43, 92.94, -23.6), (52.08, 89.74, -25.81), (51.43, -90.34, -23.6), (52.07, -88.27, -25.81), (47.9, -91.31, -23.6), (49.16, -89.07, -25.81), (49.59, -89.01, -25.81), (48.42, -91.23, -23.6), (56.02, -86.91, -23.6), (55.85, -85.45, -25.81), (52.37, 92.48, -23.6), (52.75, 89.42, -25.81), (52.42, 89.58, -25.81), (51.91, 92.72, -23.6), (59.03, 81.31, -23.6), (57.43, 81.31, -25.81), (57.27, -83.29, -25.81), (57.74, -84.28, -23.6), (58.34, -82.83, -23.6), (57.76, -82.09, -25.81), (58.76, 83.92, -23.6), (57.24, 83.4, -25.81), (57.15, 83.76, -25.81), (58.64, 84.43, -23.6), (58.16, -83.32, -23.6), (57.61, -82.49, -25.81), (54.13, 91.34, -23.6), (53.98, 88.61, -25.81), (53.69, 88.83, -25.81), (53.71, 91.65, -23.6), (57.96, -83.81, -23.6), (57.45, -82.89, -25.81), (-34.74, 94.01, -24.44), (-20.34, 90.99, -27.05), (-26.23, 92.43, -27.05), (-28.2, 91.84, -27.05), (-34.89, 91.13, -26.47), (53.38, 89.04, -25.81), (53.27, 91.95, -23.6), (58.85, 83.4, -23.6), (57.3, 83.03, -25.81), (52.83, 92.22, -23.6), (53.07, 89.23, -25.81), (57.36, 82.67, -25.81), (58.93, 82.88, -23.6), (47.38, -91.36, -23.6), (48.73, -89.12, -25.81), (57.24, 87.81, -23.6), (56.17, 86.13, -25.81), (55.97, 86.45, -25.81), (56.96, 88.26, -23.6), (57.5, 87.36, -23.6), (56.35, 85.81, -25.81), (48.3, -89.14, -25.81), (46.85, -91.4, -23.6), (56.52, 85.49, -25.81), (57.74, 86.89, -23.6), (55.76, 86.75, -25.81), (56.66, 88.69, -23.6), (55.54, 87.05, -25.81), (56.35, 89.11, -23.6), (56.94, 84.46, -25.81), (58.34, 85.44, -23.6), (56.02, 89.52, -23.6), (55.31, 87.33, -25.81), (55.07, 87.61, -25.81), (55.67, 89.92, -23.6), (57.96, 86.42, -23.6), (56.67, 85.15, -25.81), (57.05, 84.11, -25.81), (58.5, 84.94, -23.6), (58.16, 85.93, -23.6), (56.82, 84.81, -25.81), (54.54, 91.01, -23.6), (54.27, 88.38, -25.81), (54.93, 90.66, -23.6), (54.54, 88.13, -25.81), (54.81, 87.88, -25.81), (55.31, 90.29, -23.6), (58.25, -79.99, -25.81), (58.93, -80.28, -23.6), (1.369, 82.16, -26.53), (-1.918, 81.29, -27.35), (1.153, 81.72, -27.2), (1.149, 81.72, -27.21), (1.144, 81.72, -27.21), (1.139, 81.73, -27.21), (1.133, 81.73, -27.21), (1.127, 81.73, -27.21), (1.12, 81.74, -27.21), (1.113, 81.74, -27.21), (1.106, 81.75, -27.22), (1.098, 81.75, -27.22), (1.09, 81.76, -27.22), (1.082, 81.76, -27.22), (1.073, 81.77, -27.21), (1.065, 81.78, -27.21), (1.056, 81.78, -27.21), (1.048, 81.79, -27.21), (1.039, 81.79, -27.21), (1.031, 81.8, -27.21), (1.023, 81.81, -27.2), (1.016, 81.81, -27.2), (1.008, 81.82, -27.2), (1.002, 81.83, -27.19), (0.9951, 81.83, -27.19), (0.9891, 81.84, -27.19), (0.9835, 81.84, -27.18), (0.9784, 81.85, -27.18), (0.9738, 81.85, -27.17), (0.8916, 82.35, -27.05), (1.553, 82.64, -27.05), (1.876, 82.25, -27.03), (1.884, 82.16, -27.03), (-1.918, -77.78, -27.35), (1.369, -78.63, -26.53), (1.884, -78.63, -27.03), (1.571, -79.1, -27.05), (0.897, -78.83, -27.05), (0.9702, -78.33, -27.17), (0.9748, -78.32, -27.18), (0.9799, -78.32, -27.18), (0.9854, -78.31, -27.19), (0.9914, -78.31, -27.19), (0.9978, -78.3, -27.19), (1.005, -78.29, -27.2), (1.012, -78.29, -27.2), (1.02, -78.28, -27.2), (1.027, -78.28, -27.21), (1.036, -78.27, -27.21), (1.044, -78.26, -27.21), (1.053, -78.26, -27.21), (1.061, -78.25, -27.22), (1.07, -78.24, -27.22), (1.078, -78.24, -27.22), (1.087, -78.23, -27.22), (1.095, -78.23, -27.22), (1.103, -78.22, -27.22), (1.11, -78.21, -27.22), (1.117, -78.21, -27.22), (1.124, -78.21, -27.21), (1.13, -78.2, -27.21), (1.136, -78.2, -27.21), (1.141, -78.19, -27.21), (1.146, -78.19, -27.21), (1.15, -78.19, -27.21), (-1.918, 28.56, -27.35), (1.369, 28.56, -26.53), (1.369, -25.03, -26.53), (-1.918, -25.03, -27.35), (-46.97, -78.71, -21.9), (-45.79, -78.71, -24.09), (-45.83, -76.61, -24.08), (-46.96, -79.23, -21.9), (-46.31, 85.44, -22.05), (-45.31, 82.14, -24.2), (-45.79, 81.28, -24.09), (-46.97, 81.31, -21.9), (-44.06, 89.52, -22.59), (-43.57, 85.31, -24.62), (-43.82, 84.99, -24.56), (-44.38, 89.11, -22.51), (-46.88, -80.28, -21.92), (-45.76, -77.42, -24.1), (-45.71, -77.82, -24.11), (-46.8, -80.8, -21.94), (-46.13, 85.93, -22.1), (-45.18, 82.52, -24.24), (-45.94, 86.42, -22.14), (-45.03, 82.9, -24.27), (-43.72, 89.92, -22.67), (-43.3, 85.61, -24.68), (-46.6, -81.82, -21.99), (-45.54, -78.62, -24.15), (-45.44, -79.01, -24.17), (-46.46, -82.33, -22.02), (-45.72, 86.89, -22.19), (-44.86, 83.27, -24.31), (-43.37, 90.29, -22.75), (-43.03, 85.9, -24.75), (-45.44, 81.76, -24.17), (-46.46, 84.94, -22.02), (-46.8, 83.4, -21.94), (-45.7, 80.57, -24.11), (-45.24, 87.81, -22.31), (-44.48, 83.98, -24.4), (-44.68, 83.63, -24.35), (-45.49, 87.36, -22.25), (-45.63, 80.97, -24.13), (-46.71, 83.92, -21.96), (-45.32, -79.4, -24.2), (-46.31, -82.83, -22.05), (-42.23, 91.34, -23.02), (-42.14, 86.71, -24.96), (-42.45, 86.45, -24.88), (-42.62, 91.01, -22.93), (-45.94, -83.81, -22.14), (-45.03, -80.15, -24.27), (-44.86, -80.52, -24.31), (-45.72, -84.28, -22.19), (-46.6, 84.43, -21.99), (-45.54, 81.36, -24.15), (-41.82, 91.65, -23.12), (-41.82, 86.95, -25.03), (-46.13, -83.32, -22.1), (-45.18, -79.78, -24.23), (-43.0, 90.66, -22.84), (-42.75, 86.19, -24.81), (-46.96, 81.84, -21.9), (-45.82, 79.36, -24.08), (-44.68, -80.89, -24.35), (-45.49, -84.75, -22.25), (-46.93, 82.36, -21.91), (-45.8, 79.76, -24.09), (-46.88, 82.88, -21.92), (-45.76, 80.17, -24.1), (-39.74, 88.11, -25.53), (-39.14, 93.15, -23.75), (-40.97, -89.62, -23.32), (-41.16, -84.65, -25.19), (-40.07, -90.12, -23.53), (-40.47, -85.04, -25.35), (-39.37, 88.25, -25.61), (-38.66, 93.33, -23.87), (-40.82, -84.86, -25.27), (-40.53, -89.88, -23.43), (-38.99, 88.38, -25.7), (-38.18, 93.49, -23.98), (-41.83, -84.21, -25.03), (-41.82, -89.04, -23.12), (-38.61, 88.48, -25.79), (-37.69, 93.63, -24.1), (-41.4, 91.95, -23.22), (-41.5, 87.18, -25.11), (-41.5, -84.44, -25.11), (-41.4, -89.34, -23.22), (-38.66, -90.72, -23.87), (-39.37, -85.51, -25.61), (-40.97, 92.22, -23.32), (-41.16, 87.4, -25.19), (-40.82, 87.6, -25.27), (-40.53, 92.48, -23.43), (-38.99, -85.63, -25.7), (-38.18, -90.88, -23.98), (-40.47, 87.78, -25.35), (-40.07, 92.72, -23.53), (-42.23, -88.73, -23.02), (-42.14, -83.97, -24.96), (-40.11, -85.21, -25.44), (-39.61, -90.34, -23.64), (-39.61, 92.94, -23.64), (-40.11, 87.96, -25.44), (-39.74, -85.37, -25.53), (-39.14, -90.54, -23.75), (-36.69, 93.84, -24.34), (-37.84, 88.65, -25.98), (-38.23, 88.57, -25.89), (-37.19, 93.74, -24.22), (-37.84, -85.91, -25.98), (-36.69, -91.23, -24.34), (-36.19, -91.31, -24.46), (-37.45, -85.97, -26.07), (-35.68, 94.39, -24.58), (-37.05, 88.75, -26.16), (-37.45, 88.71, -26.07), (-36.19, 94.2, -24.46), (-37.69, -91.02, -24.1), (-38.61, -85.74, -25.79), (-38.23, -85.83, -25.89), (-37.19, -91.14, -24.22), (-36.66, 88.78, -26.26), (-35.18, 94.55, -24.7), (-35.76, 90.52, -26.47), (-37.05, -86.01, -26.16), (-35.68, -91.5, -24.58), (-46.71, -81.31, -21.96), (-45.63, -78.22, -24.13), (-35.18, -91.98, -24.7), (-36.66, -86.03, -26.26), (-36.49, -86.62, -26.47), (-44.05, 84.66, -24.5), (-44.68, 88.69, -22.44), (-45.24, -85.21, -22.31), (-44.49, -81.24, -24.4), (-44.28, -81.58, -24.45), (-44.97, -85.65, -22.37), (-44.06, -86.91, -22.59), (-43.57, -82.56, -24.62), (-46.97, 27.97, -21.9), (-45.79, 27.97, -24.09), (-45.79, -25.37, -24.09), (-46.97, -25.37, -21.9), (-43.72, -87.31, -22.67), (-43.31, -82.87, -24.68), (-44.05, -81.92, -24.5), (-44.68, -86.09, -22.44), (-44.38, -86.51, -22.51), (-43.82, -82.25, -24.56), (-42.62, -88.4, -22.93), (-42.45, -83.71, -24.88), (-43.03, -83.16, -24.74), (-43.37, -87.69, -22.75), (-43.0, -88.05, -22.84), (-42.75, -83.44, -24.81), (-46.93, -79.75, -21.91), (-45.8, -77.02, -24.09), (-44.97, 88.26, -22.37), (-44.27, 84.33, -24.45)], [(1104, 1473), (1228, 1467)], [(0, 1, 2), (2, 1, 3), (3, 1, 4), (5, 4, 6), (5, 3, 4), (4, 7, 6), (8, 9, 10), (10, 9, 11), (12, 10, 11), (12, 13, 10), (12, 14, 13), (13, 14, 15), (15, 14, 16), (17, 16, 18), (19, 18, 20), (21, 20, 22), (23, 22, 24), (25, 24, 26), (27, 26, 28), (29, 28, 30), (31, 30, 32), (33, 32, 34), (35, 34, 36), (37, 36, 38), (39, 38, 40), (41, 40, 42), (43, 42, 44), (45, 44, 46), (47, 46, 48), (49, 48, 50), (51, 50, 52), (53, 52, 54), (55, 54, 56), (57, 56, 58), (59, 58, 60), (61, 60, 62), (63, 62, 64), (65, 64, 66), (67, 65, 66), (15, 16, 17), (17, 18, 19), (19, 20, 21), (21, 22, 23), (23, 24, 25), (25, 26, 27), (27, 28, 29), (29, 30, 31), (31, 32, 33), (33, 34, 35), (35, 36, 37), (37, 38, 39), (39, 40, 41), (41, 42, 43), (43, 44, 45), (45, 46, 47), (47, 48, 49), (49, 50, 51), (51, 52, 53), (53, 54, 55), (55, 56, 57), (57, 58, 59), (59, 60, 61), (61, 62, 63), (63, 64, 65), (68, 69, 70), (70, 69, 71), (72, 73, 74), (74, 73, 75), (76, 74, 75), (76, 77, 74), (76, 78, 77), (77, 78, 79), (79, 78, 80), (81, 80, 82), (83, 82, 84), (85, 84, 86), (87, 86, 88), (89, 88, 90), (91, 90, 92), (93, 92, 94), (95, 94, 96), (97, 96, 98), (99, 98, 100), (101, 100, 102), (103, 102, 104), (105, 104, 106), (107, 106, 108), (109, 108, 110), (111, 110, 112), (113, 112, 114), (115, 114, 116), (117, 116, 118), (119, 118, 120), (121, 120, 122), (123, 122, 124), (125, 124, 126), (127, 126, 128), (129, 128, 130), (131, 130, 132), (133, 132, 134), (135, 133, 134), (79, 80, 81), (81, 82, 83), (83, 84, 85), (85, 86, 87), (87, 88, 89), (89, 90, 91), (91, 92, 93), (93, 94, 95), (95, 96, 97), (97, 98, 99), (99, 100, 101), (101, 102, 103), (103, 104, 105), (105, 106, 107), (107, 108, 109), (109, 110, 111), (111, 112, 113), (113, 114, 115), (115, 116, 117), (117, 118, 119), (119, 120, 121), (121, 122, 123), (123, 124, 125), (125, 126, 127), (127, 128, 129), (129, 130, 131), (131, 132, 133), (136, 137, 138), (138, 137, 139), (140, 138, 139), (140, 141, 138), (140, 142, 141), (141, 142, 143), (143, 142, 144), (145, 144, 146), (147, 146, 148), (149, 148, 150), (151, 150, 152), (153, 152, 154), (155, 154, 156), (157, 156, 158), (159, 158, 160), (161, 160, 162), (163, 162, 164), (165, 164, 166), (167, 166, 168), (169, 168, 170), (171, 170, 172), (173, 172, 174), (175, 174, 176), (177, 176, 178), (179, 178, 180), (181, 180, 182), (183, 182, 184), (185, 184, 186), (187, 186, 188), (189, 188, 190), (191, 190, 192), (193, 192, 194), (195, 194, 196), (197, 196, 198), (199, 198, 200), (201, 200, 202), (203, 202, 204), (205, 204, 206), (207, 206, 208), (209, 208, 210), (211, 209, 210), (143, 144, 145), (145, 146, 147), (147, 148, 149), (149, 150, 151), (151, 152, 153), (153, 154, 155), (155, 156, 157), (157, 158, 159), (159, 160, 161), (161, 162, 163), (163, 164, 165), (165, 166, 167), (167, 168, 169), (169, 170, 171), (171, 172, 173), (173, 174, 175), (175, 176, 177), (177, 178, 179), (179, 180, 181), (181, 182, 183), (183, 184, 185), (185, 186, 187), (187, 188, 189), (189, 190, 191), (191, 192, 193), (193, 194, 195), (195, 196, 197), (197, 198, 199), (199, 200, 201), (201, 202, 203), (203, 204, 205), (205, 206, 207), (207, 208, 209), (67, 66, 212), (212, 66, 213), (137, 212, 213), (137, 136, 212), (7, 214, 6), (6, 214, 215), (215, 214, 216), (216, 214, 217), (218, 217, 219), (218, 216, 217), (69, 68, 220), (220, 68, 221), (222, 220, 221), (222, 223, 220), (222, 224, 223), (223, 224, 225), (225, 224, 226), (227, 226, 228), (229, 228, 230), (231, 230, 232), (233, 232, 234), (235, 234, 236), (237, 236, 238), (239, 238, 240), (241, 240, 242), (243, 242, 244), (245, 244, 246), (247, 246, 248), (249, 248, 250), (251, 250, 252), (253, 252, 254), (255, 254, 256), (257, 256, 258), (259, 258, 260), (261, 260, 262), (263, 262, 264), (265, 264, 266), (267, 266, 268), (269, 268, 270), (271, 270, 272), (273, 272, 274), (275, 274, 276), (277, 276, 278), (279, 278, 280), (281, 280, 282), (283, 282, 284), (285, 284, 286), (287, 286, 288), (289, 288, 290), (291, 290, 292), (293, 291, 292), (225, 226, 227), (227, 228, 229), (229, 230, 231), (231, 232, 233), (233, 234, 235), (235, 236, 237), (237, 238, 239), (239, 240, 241), (241, 242, 243), (243, 244, 245), (245, 246, 247), (247, 248, 249), (249, 250, 251), (251, 252, 253), (253, 254, 255), (255, 256, 257), (257, 258, 259), (259, 260, 261), (261, 262, 263), (263, 264, 265), (265, 266, 267), (267, 268, 269), (269, 270, 271), (271, 272, 273), (273, 274, 275), (275, 276, 277), (277, 278, 279), (279, 280, 281), (281, 282, 283), (283, 284, 285), (285, 286, 287), (287, 288, 289), (289, 290, 291), (294, 295, 210), (210, 295, 211), (219, 296, 218), (218, 296, 297), (297, 296, 298), (299, 298, 300), (299, 297, 298), (298, 301, 300), (293, 292, 302), (302, 292, 303), (73, 302, 303), (73, 72, 302), (304, 144, 305), (304, 306, 144), (144, 306, 146), (146, 306, 307), (148, 307, 308), (150, 308, 309), (310, 150, 309), (310, 152, 150), (310, 311, 152), (152, 311, 154), (154, 311, 312), (156, 312, 313), (314, 156, 313), (314, 158, 156), (314, 315, 158), (158, 315, 160), (160, 315, 316), (317, 160, 316), (317, 162, 160), (317, 318, 162), (162, 318, 164), (164, 318, 319), (166, 319, 320), (321, 166, 320), (321, 168, 166), (321, 322, 168), (168, 322, 170), (170, 322, 323), (324, 170, 323), (324, 172, 170), (324, 325, 172), (172, 325, 174), (174, 325, 326), (176, 326, 327), (328, 176, 327), (328, 178, 176), (328, 329, 178), (178, 329, 180), (180, 329, 330), (182, 330, 331), (332, 182, 331), (332, 184, 182), (332, 333, 184), (184, 333, 186), (186, 333, 334), (188, 334, 335), (336, 188, 335), (336, 190, 188), (336, 337, 190), (190, 337, 192), (192, 337, 338), (194, 338, 339), (340, 194, 339), (340, 196, 194), (340, 341, 196), (196, 341, 198), (198, 341, 342), (200, 342, 202), (200, 198, 342), (146, 307, 148), (148, 308, 150), (154, 312, 156), (164, 319, 166), (174, 326, 176), (180, 330, 182), (186, 334, 188), (192, 338, 194), (343, 344, 342), (343, 345, 344), (343, 346, 345), (345, 346, 347), (347, 346, 348), (348, 346, 349), (350, 349, 351), (350, 348, 349), (352, 230, 349), (352, 232, 230), (352, 353, 232), (232, 353, 234), (234, 353, 354), (236, 354, 355), (356, 236, 355), (356, 238, 236), (356, 357, 238), (238, 357, 240), (240, 357, 358), (242, 358, 359), (360, 242, 359), (360, 244, 242), (360, 361, 244), (244, 361, 246), (246, 361, 362), (248, 362, 363), (364, 248, 363), (364, 250, 248), (364, 365, 250), (250, 365, 252), (252, 365, 366), (254, 366, 367), (368, 254, 367), (368, 256, 254), (368, 369, 256), (256, 369, 258), (258, 369, 370), (260, 370, 262), (260, 258, 370), (234, 354, 236), (240, 358, 242), (246, 362, 248), (252, 366, 254), (371, 292, 370), (371, 372, 292), (292, 372, 373), (374, 292, 373), (374, 375, 292), (292, 375, 376), (377, 292, 376), (377, 378, 292), (292, 378, 379), (380, 292, 379), (380, 381, 292), (292, 381, 382), (383, 292, 382), (383, 384, 292), (292, 384, 385), (386, 292, 385), (386, 387, 292), (292, 387, 388), (389, 292, 388), (389, 390, 292), (292, 390, 303), (303, 390, 391), (73, 391, 75), (73, 303, 391), (75, 391, 76), (76, 391, 392), (393, 76, 392), (393, 78, 76), (393, 394, 78), (78, 394, 395), (396, 78, 395), (396, 397, 78), (78, 397, 398), (399, 78, 398), (399, 400, 78), (78, 400, 80), (80, 400, 401), (402, 80, 401), (402, 403, 80), (80, 403, 404), (405, 80, 404), (405, 406, 80), (80, 406, 82), (82, 406, 84), (84, 406, 86), (86, 406, 88), (88, 406, 90), (90, 406, 92), (92, 406, 94), (94, 406, 96), (96, 406, 98), (98, 406, 407), (100, 407, 408), (409, 100, 408), (409, 102, 100), (409, 410, 102), (102, 410, 104), (104, 410, 411), (106, 411, 412), (413, 106, 412), (413, 108, 106), (413, 414, 108), (108, 414, 110), (110, 414, 415), (112, 415, 416), (114, 416, 417), (418, 114, 417), (418, 116, 114), (418, 419, 116), (116, 419, 118), (118, 419, 420), (120, 420, 421), (122, 421, 422), (124, 422, 423), (424, 124, 423), (424, 126, 124), (424, 425, 126), (126, 425, 128), (128, 425, 426), (130, 426, 427), (132, 427, 428), (134, 132, 428), (98, 407, 100), (104, 411, 106), (110, 415, 112), (112, 416, 114), (118, 420, 120), (120, 421, 122), (122, 422, 124), (128, 426, 130), (427, 429, 428), (428, 429, 430), (300, 430, 299), (300, 428, 430), (431, 218, 430), (431, 216, 218), (431, 432, 216), (216, 432, 215), (215, 432, 6), (6, 432, 433), (5, 433, 3), (5, 6, 433), (434, 435, 433), (434, 436, 435), (435, 436, 437), (438, 435, 437), (438, 11, 435), (438, 12, 11), (438, 439, 12), (12, 439, 14), (14, 439, 440), (441, 14, 440), (441, 16, 14), (441, 442, 16), (16, 442, 18), (18, 442, 443), (20, 443, 444), (22, 444, 445), (24, 445, 446), (447, 24, 446), (447, 26, 24), (447, 448, 26), (26, 448, 28), (28, 448, 449), (30, 449, 450), (32, 450, 451), (452, 32, 451), (452, 34, 32), (452, 453, 34), (34, 453, 36), (36, 453, 454), (38, 454, 455), (456, 38, 455), (456, 40, 38), (456, 457, 40), (40, 457, 42), (42, 457, 458), (44, 458, 459), (460, 44, 459), (460, 46, 44), (460, 461, 46), (46, 461, 48), (48, 461, 462), (50, 462, 463), (464, 50, 463), (464, 52, 50), (464, 465, 52), (52, 465, 54), (54, 465, 466), (56, 466, 467), (468, 56, 467), (468, 58, 56), (468, 469, 58), (58, 469, 60), (60, 469, 470), (62, 470, 471), (472, 62, 471), (472, 64, 62), (472, 66, 64), (472, 473, 66), (66, 473, 213), (213, 473, 305), (137, 305, 139), (137, 213, 305), (18, 443, 20), (20, 444, 22), (22, 445, 24), (28, 449, 30), (30, 450, 32), (36, 454, 38), (42, 458, 44), (48, 462, 50), (54, 466, 56), (60, 470, 62), (11, 9, 435), (435, 2, 433), (433, 2, 3), (218, 297, 430), (430, 297, 299), (132, 130, 427), (292, 290, 370), (370, 290, 288), (286, 370, 288), (286, 284, 370), (370, 284, 282), (280, 370, 282), (280, 278, 370), (370, 278, 276), (274, 370, 276), (274, 272, 370), (370, 272, 270), (268, 370, 270), (268, 266, 370), (370, 266, 264), (262, 370, 264), (230, 228, 349), (349, 228, 226), (224, 349, 226), (224, 222, 349), (349, 222, 221), (68, 349, 221), (68, 70, 349), (349, 70, 474), (475, 349, 474), (475, 476, 349), (349, 476, 477), (478, 349, 477), (478, 479, 349), (349, 479, 351), (344, 480, 342), (342, 480, 481), (482, 342, 481), (482, 483, 342), (342, 483, 484), (485, 342, 484), (485, 486, 342), (342, 486, 487), (294, 342, 487), (294, 210, 342), (342, 210, 208), (206, 342, 208), (206, 204, 342), (342, 204, 202), (144, 142, 305), (305, 142, 140), (139, 305, 140), (488, 301, 219), (217, 488, 219), (217, 214, 488), (488, 214, 489), (489, 214, 7), (0, 7, 1), (0, 489, 7), (296, 219, 298), (298, 219, 301), (7, 4, 1), (480, 344, 490), (491, 490, 492), (493, 491, 492), (493, 494, 491), (493, 495, 494), (494, 495, 496), (482, 496, 483), (482, 494, 496), (482, 481, 494), (494, 481, 491), (491, 481, 480), (490, 491, 480), (344, 497, 490), (490, 497, 492), (495, 498, 496), (496, 498, 499), (483, 499, 484), (483, 496, 499), (498, 500, 499), (499, 500, 501), (484, 501, 485), (484, 499, 501), (500, 502, 501), (501, 502, 503), (485, 503, 486), (485, 501, 503), (502, 504, 503), (503, 504, 505), (486, 505, 487), (486, 503, 505), (504, 506, 505), (505, 506, 507), (487, 507, 294), (487, 505, 507), (506, 508, 507), (507, 508, 295), (294, 507, 295), (295, 508, 509), (510, 509, 511), (512, 511, 513), (514, 513, 515), (516, 515, 517), (518, 517, 519), (520, 519, 521), (522, 521, 523), (524, 523, 525), (526, 525, 527), (528, 527, 529), (530, 529, 531), (532, 531, 533), (534, 533, 535), (536, 535, 537), (538, 537, 539), (540, 539, 541), (542, 541, 543), (544, 543, 545), (546, 545, 547), (548, 547, 549), (550, 549, 551), (552, 551, 553), (554, 553, 555), (556, 555, 557), (558, 557, 559), (560, 559, 561), (562, 560, 561), (562, 558, 560), (560, 558, 559), (510, 511, 512), (514, 512, 513), (514, 510, 512), (513, 517, 515), (516, 517, 518), (520, 518, 519), (520, 516, 518), (519, 523, 521), (522, 523, 524), (526, 524, 525), (526, 522, 524), (525, 529, 527), (528, 529, 530), (532, 530, 531), (532, 528, 530), (531, 535, 533), (534, 535, 536), (538, 536, 537), (538, 534, 536), (537, 541, 539), (540, 541, 542), (544, 542, 543), (544, 540, 542), (543, 547, 545), (546, 547, 548), (550, 548, 549), (550, 546, 548), (549, 553, 551), (552, 553, 554), (556, 554, 555), (556, 552, 554), (555, 559, 557), (558, 556, 557), (552, 550, 551), (546, 544, 545), (540, 538, 539), (534, 532, 533), (528, 526, 527), (522, 520, 521), (516, 514, 515), (510, 295, 509), (511, 509, 508), (562, 561, 563), (563, 561, 564), (565, 566, 567), (568, 567, 569), (570, 569, 571), (572, 571, 573), (574, 573, 575), (576, 575, 577), (578, 577, 579), (580, 579, 581), (582, 581, 583), (584, 583, 585), (586, 585, 587), (588, 587, 589), (590, 589, 591), (592, 591, 593), (594, 593, 595), (596, 595, 597), (598, 597, 599), (600, 599, 601), (602, 601, 603), (604, 603, 605), (606, 605, 607), (608, 607, 609), (610, 609, 611), (612, 611, 613), (614, 613, 615), (616, 615, 617), (618, 617, 619), (620, 619, 621), (622, 621, 623), (624, 623, 625), (626, 625, 627), (628, 627, 629), (630, 629, 631), (632, 631, 633), (634, 633, 635), (636, 635, 637), (638, 637, 639), (640, 639, 641), (642, 641, 643), (644, 643, 645), (564, 645, 563), (564, 644, 645), (568, 569, 570), (572, 570, 571), (572, 568, 570), (571, 575, 573), (574, 575, 576), (578, 576, 577), (578, 574, 576), (577, 581, 579), (580, 581, 582), (584, 582, 583), (584, 580, 582), (583, 587, 585), (586, 587, 588), (590, 588, 589), (590, 586, 588), (589, 593, 591), (592, 593, 594), (596, 594, 595), (596, 592, 594), (595, 599, 597), (598, 599, 600), (602, 600, 601), (602, 598, 600), (601, 605, 603), (604, 605, 606), (608, 606, 607), (608, 604, 606), (607, 611, 609), (610, 611, 612), (614, 612, 613), (614, 610, 612), (613, 617, 615), (616, 617, 618), (620, 618, 619), (620, 616, 618), (619, 623, 621), (622, 623, 624), (626, 624, 625), (626, 622, 624), (625, 629, 627), (628, 629, 630), (632, 630, 631), (632, 628, 630), (631, 635, 633), (634, 635, 636), (638, 636, 637), (638, 634, 636), (637, 641, 639), (640, 641, 642), (644, 642, 643), (644, 640, 642), (643, 563, 645), (640, 638, 639), (634, 632, 633), (628, 626, 627), (622, 620, 621), (616, 614, 615), (610, 608, 609), (604, 602, 603), (598, 596, 597), (592, 590, 591), (586, 584, 585), (580, 578, 579), (574, 572, 573), (568, 565, 567), (566, 569, 567), (646, 647, 648), (648, 647, 649), (650, 649, 651), (565, 651, 566), (565, 650, 651), (648, 649, 650), (652, 653, 654), (655, 654, 656), (657, 656, 658), (659, 658, 660), (661, 660, 662), (663, 662, 664), (665, 664, 666), (667, 666, 668), (669, 668, 670), (671, 670, 672), (673, 672, 674), (675, 674, 676), (677, 676, 678), (679, 678, 680), (681, 680, 682), (683, 682, 684), (685, 684, 686), (687, 686, 688), (689, 688, 690), (691, 690, 692), (693, 692, 694), (695, 694, 696), (697, 696, 698), (699, 698, 700), (701, 700, 702), (703, 702, 704), (705, 704, 706), (707, 706, 708), (709, 708, 710), (711, 710, 712), (713, 712, 714), (715, 714, 716), (717, 716, 718), (719, 718, 720), (721, 720, 722), (723, 722, 724), (725, 724, 726), (727, 726, 728), (729, 728, 730), (731, 730, 732), (646, 732, 647), (646, 731, 732), (655, 656, 657), (659, 657, 658), (659, 655, 657), (658, 662, 660), (661, 662, 663), (665, 663, 664), (665, 661, 663), (664, 668, 666), (667, 668, 669), (671, 669, 670), (671, 667, 669), (670, 674, 672), (673, 674, 675), (677, 675, 676), (677, 673, 675), (676, 680, 678), (679, 680, 681), (683, 681, 682), (683, 679, 681), (682, 686, 684), (685, 686, 687), (689, 687, 688), (689, 685, 687), (688, 692, 690), (691, 692, 693), (695, 693, 694), (695, 691, 693), (694, 698, 696), (697, 698, 699), (701, 699, 700), (701, 697, 699), (700, 704, 702), (703, 704, 705), (707, 705, 706), (707, 703, 705), (706, 710, 708), (709, 710, 711), (713, 711, 712), (713, 709, 711), (712, 716, 714), (715, 716, 717), (719, 717, 718), (719, 715, 717), (718, 722, 720), (721, 722, 723), (725, 723, 724), (725, 721, 723), (724, 728, 726), (727, 728, 729), (731, 729, 730), (731, 727, 729), (730, 647, 732), (727, 725, 726), (721, 719, 720), (715, 713, 714), (709, 707, 708), (703, 701, 702), (697, 695, 696), (691, 689, 690), (685, 683, 684), (679, 677, 678), (673, 671, 672), (667, 665, 666), (661, 659, 660), (655, 652, 654), (653, 656, 654), (653, 652, 733), (733, 652, 734), (735, 736, 71), (735, 737, 736), (735, 738, 737), (735, 739, 738), (738, 739, 740), (737, 738, 740), (740, 739, 741), (742, 741, 743), (744, 743, 745), (746, 745, 747), (748, 747, 749), (750, 749, 751), (752, 751, 753), (754, 753, 755), (756, 755, 757), (758, 757, 759), (760, 759, 761), (762, 761, 763), (764, 763, 765), (766, 765, 767), (768, 767, 769), (770, 769, 771), (772, 771, 773), (774, 773, 775), (776, 775, 777), (778, 777, 779), (780, 779, 781), (782, 781, 783), (784, 783, 785), (786, 785, 733), (734, 786, 733), (734, 784, 786), (786, 784, 785), (742, 743, 744), (746, 744, 745), (746, 742, 744), (745, 749, 747), (748, 749, 750), (752, 750, 751), (752, 748, 750), (751, 755, 753), (754, 755, 756), (758, 756, 757), (758, 754, 756), (757, 761, 759), (760, 761, 762), (764, 762, 763), (764, 760, 762), (763, 767, 765), (766, 767, 768), (770, 768, 769), (770, 766, 768), (769, 773, 771), (772, 773, 774), (776, 774, 775), (776, 772, 774), (775, 779, 777), (778, 779, 780), (782, 780, 781), (782, 778, 780), (781, 785, 783), (784, 782, 783), (778, 776, 777), (772, 770, 771), (766, 764, 765), (760, 758, 759), (754, 752, 753), (748, 746, 747), (742, 740, 741), (737, 787, 736), (736, 787, 71), (71, 787, 788), (70, 788, 474), (70, 71, 788), (787, 789, 788), (788, 789, 790), (474, 790, 475), (474, 788, 790), (789, 791, 790), (790, 791, 792), (475, 792, 476), (475, 790, 792), (791, 793, 792), (792, 793, 794), (476, 794, 477), (476, 792, 794), (793, 795, 794), (794, 795, 796), (477, 796, 478), (477, 794, 796), (795, 797, 796), (796, 797, 798), (478, 798, 479), (478, 796, 798), (797, 799, 798), (798, 799, 800), (479, 800, 351), (479, 798, 800), (799, 801, 800), (800, 801, 802), (351, 802, 350), (351, 800, 802), (801, 803, 802), (802, 803, 804), (350, 804, 348), (350, 802, 804), (803, 805, 804), (804, 805, 348), (743, 741, 739), (348, 805, 347), (347, 805, 806), (345, 806, 807), (344, 807, 497), (344, 345, 807), (347, 806, 345), (808, 809, 8), (8, 809, 810), (435, 8, 810), (435, 9, 8), (2, 435, 0), (0, 435, 810), (811, 0, 810), (811, 489, 0), (811, 812, 489), (489, 812, 488), (488, 812, 301), (301, 812, 813), (428, 301, 813), (428, 300, 301), (134, 428, 135), (135, 428, 813), (814, 135, 813), (814, 815, 135), (809, 808, 816), (816, 808, 817), (818, 817, 819), (814, 819, 815), (814, 818, 819), (816, 817, 818), (820, 821, 305), (305, 821, 304), (304, 821, 822), (306, 822, 823), (307, 823, 824), (308, 824, 825), (309, 825, 826), (310, 826, 827), (311, 827, 828), (312, 828, 829), (313, 829, 830), (314, 830, 831), (315, 831, 832), (316, 832, 833), (317, 833, 834), (318, 834, 835), (319, 835, 836), (320, 836, 837), (321, 837, 838), (322, 838, 839), (323, 839, 840), (324, 840, 841), (325, 841, 842), (326, 842, 843), (327, 843, 844), (328, 844, 845), (329, 845, 846), (330, 846, 847), (331, 847, 848), (332, 848, 849), (333, 849, 850), (334, 850, 851), (335, 851, 852), (336, 852, 853), (337, 853, 854), (338, 854, 855), (339, 855, 856), (340, 856, 857), (341, 857, 858), (342, 341, 858), (304, 822, 306), (306, 823, 307), (307, 824, 308), (308, 825, 309), (309, 826, 310), (310, 827, 311), (311, 828, 312), (312, 829, 313), (313, 830, 314), (314, 831, 315), (315, 832, 316), (316, 833, 317), (317, 834, 318), (318, 835, 319), (319, 836, 320), (320, 837, 321), (321, 838, 322), (322, 839, 323), (323, 840, 324), (324, 841, 325), (325, 842, 326), (326, 843, 327), (327, 844, 328), (328, 845, 329), (329, 846, 330), (330, 847, 331), (331, 848, 332), (332, 849, 333), (333, 850, 334), (334, 851, 335), (335, 852, 336), (336, 853, 337), (337, 854, 338), (338, 855, 339), (339, 856, 340), (340, 857, 341), (820, 305, 859), (859, 305, 473), (860, 473, 472), (860, 859, 473), (72, 74, 302), (302, 74, 77), (79, 302, 77), (79, 81, 302), (302, 81, 83), (85, 302, 83), (85, 87, 302), (302, 87, 89), (91, 302, 89), (91, 93, 302), (302, 93, 95), (97, 302, 95), (97, 99, 302), (302, 99, 101), (103, 302, 101), (103, 105, 302), (302, 105, 107), (109, 302, 107), (109, 111, 302), (302, 111, 113), (115, 302, 113), (115, 117, 302), (302, 117, 119), (121, 302, 119), (121, 123, 302), (302, 123, 125), (127, 302, 125), (127, 129, 302), (302, 129, 131), (133, 302, 131), (133, 815, 302), (133, 135, 815), (819, 647, 815), (819, 649, 647), (819, 817, 649), (649, 817, 651), (651, 817, 808), (566, 808, 569), (566, 651, 808), (8, 136, 808), (8, 212, 136), (8, 67, 212), (8, 10, 67), (67, 10, 13), (15, 67, 13), (15, 17, 67), (67, 17, 19), (21, 67, 19), (21, 23, 67), (67, 23, 25), (27, 67, 25), (27, 29, 67), (67, 29, 31), (33, 67, 31), (33, 35, 67), (67, 35, 37), (39, 67, 37), (39, 41, 67), (67, 41, 43), (45, 67, 43), (45, 47, 67), (67, 47, 49), (51, 67, 49), (51, 53, 67), (67, 53, 55), (57, 67, 55), (57, 59, 67), (67, 59, 61), (63, 67, 61), (63, 65, 67), (138, 141, 136), (136, 141, 143), (145, 136, 143), (145, 147, 136), (136, 147, 149), (151, 136, 149), (151, 153, 136), (136, 153, 155), (157, 136, 155), (157, 159, 136), (136, 159, 161), (163, 136, 161), (163, 165, 136), (136, 165, 167), (169, 136, 167), (169, 171, 136), (136, 171, 173), (175, 136, 173), (175, 177, 136), (136, 177, 179), (181, 136, 179), (181, 183, 136), (136, 183, 185), (187, 136, 185), (187, 189, 136), (136, 189, 191), (193, 136, 191), (193, 195, 136), (136, 195, 197), (199, 136, 197), (199, 201, 136), (136, 201, 203), (205, 136, 203), (205, 207, 136), (136, 207, 209), (211, 136, 209), (211, 641, 136), (211, 643, 641), (211, 563, 643), (211, 562, 563), (211, 558, 562), (211, 556, 558), (211, 552, 556), (211, 550, 552), (211, 546, 550), (211, 544, 546), (211, 540, 544), (211, 538, 540), (211, 534, 538), (211, 532, 534), (211, 528, 532), (211, 526, 528), (211, 522, 526), (211, 520, 522), (211, 516, 520), (211, 514, 516), (211, 510, 514), (211, 295, 510), (136, 641, 808), (808, 641, 637), (635, 808, 637), (635, 631, 808), (808, 631, 629), (625, 808, 629), (625, 623, 808), (808, 623, 619), (617, 808, 619), (617, 613, 808), (808, 613, 611), (607, 808, 611), (607, 605, 808), (808, 605, 601), (599, 808, 601), (599, 595, 808), (808, 595, 593), (589, 808, 593), (589, 587, 808), (808, 587, 583), (581, 808, 583), (581, 577, 808), (808, 577, 575), (571, 808, 575), (571, 569, 808), (647, 730, 815), (815, 730, 728), (724, 815, 728), (724, 722, 815), (815, 722, 718), (716, 815, 718), (716, 712, 815), (815, 712, 710), (706, 815, 710), (706, 704, 815), (815, 704, 700), (698, 815, 700), (698, 694, 815), (815, 694, 692), (688, 815, 692), (688, 686, 815), (815, 686, 682), (680, 815, 682), (680, 676, 815), (815, 676, 674), (670, 815, 674), (670, 668, 815), (815, 668, 664), (662, 815, 664), (662, 658, 815), (815, 658, 656), (653, 815, 656), (653, 733, 815), (815, 733, 69), (220, 815, 69), (220, 223, 815), (815, 223, 225), (227, 815, 225), (227, 229, 815), (815, 229, 231), (233, 815, 231), (233, 293, 815), (233, 235, 293), (293, 235, 237), (239, 293, 237), (239, 241, 293), (293, 241, 243), (245, 293, 243), (245, 247, 293), (293, 247, 249), (251, 293, 249), (251, 253, 293), (293, 253, 255), (257, 293, 255), (257, 259, 293), (293, 259, 261), (263, 293, 261), (263, 265, 293), (293, 265, 267), (269, 293, 267), (269, 271, 293), (293, 271, 273), (275, 293, 273), (275, 277, 293), (293, 277, 279), (281, 293, 279), (281, 283, 293), (293, 283, 285), (287, 293, 285), (287, 289, 293), (293, 289, 291), (733, 785, 69), (69, 785, 781), (779, 69, 781), (779, 775, 69), (69, 775, 773), (769, 69, 773), (769, 767, 69), (69, 767, 763), (761, 69, 763), (761, 757, 69), (69, 757, 755), (751, 69, 755), (751, 749, 69), (69, 749, 745), (743, 69, 745), (743, 739, 69), (69, 739, 735), (71, 69, 735), (293, 302, 815), (861, 862, 433), (433, 862, 434), (434, 862, 863), (436, 863, 864), (437, 864, 865), (438, 865, 866), (439, 866, 867), (440, 867, 868), (441, 868, 869), (442, 869, 870), (443, 870, 871), (444, 871, 872), (445, 872, 873), (446, 873, 874), (447, 874, 875), (448, 875, 876), (449, 876, 877), (450, 877, 878), (451, 878, 879), (452, 879, 880), (453, 880, 881), (454, 881, 882), (455, 882, 883), (456, 883, 884), (457, 884, 885), (458, 885, 886), (459, 886, 887), (460, 887, 888), (461, 888, 889), (462, 889, 890), (463, 890, 891), (464, 891, 892), (465, 892, 893), (466, 893, 894), (467, 894, 895), (468, 895, 896), (469, 896, 897), (470, 897, 898), (471, 898, 860), (472, 471, 860), (434, 863, 436), (436, 864, 437), (437, 865, 438), (438, 866, 439), (439, 867, 440), (440, 868, 441), (441, 869, 442), (442, 870, 443), (443, 871, 444), (444, 872, 445), (445, 873, 446), (446, 874, 447), (447, 875, 448), (448, 876, 449), (449, 877, 450), (450, 878, 451), (451, 879, 452), (452, 880, 453), (453, 881, 454), (454, 882, 455), (455, 883, 456), (456, 884, 457), (457, 885, 458), (458, 886, 459), (459, 887, 460), (460, 888, 461), (461, 889, 462), (462, 890, 463), (463, 891, 464), (464, 892, 465), (465, 893, 466), (466, 894, 467), (467, 895, 468), (468, 896, 469), (469, 897, 470), (470, 898, 471), (861, 433, 899), (899, 433, 432), (900, 432, 431), (901, 431, 430), (901, 900, 431), (899, 432, 900), (902, 903, 349), (349, 903, 352), (352, 903, 904), (353, 904, 905), (354, 905, 906), (355, 906, 907), (356, 907, 908), (357, 908, 909), (358, 909, 910), (359, 910, 911), (360, 911, 912), (361, 912, 913), (362, 913, 914), (363, 914, 915), (364, 915, 916), (365, 916, 917), (366, 917, 918), (367, 918, 919), (368, 919, 920), (369, 920, 921), (370, 921, 922), (371, 922, 923), (372, 923, 924), (373, 924, 925), (374, 925, 926), (375, 926, 927), (376, 927, 928), (377, 928, 929), (378, 929, 930), (379, 930, 931), (380, 931, 932), (381, 932, 933), (382, 933, 934), (383, 934, 935), (384, 935, 936), (385, 936, 937), (386, 937, 938), (387, 938, 939), (388, 939, 940), (389, 388, 940), (352, 904, 353), (353, 905, 354), (354, 906, 355), (355, 907, 356), (356, 908, 357), (357, 909, 358), (358, 910, 359), (359, 911, 360), (360, 912, 361), (361, 913, 362), (362, 914, 363), (363, 915, 364), (364, 916, 365), (365, 917, 366), (366, 918, 367), (367, 919, 368), (368, 920, 369), (369, 921, 370), (370, 922, 371), (371, 923, 372), (372, 924, 373), (373, 925, 374), (374, 926, 375), (375, 927, 376), (376, 928, 377), (377, 929, 378), (378, 930, 379), (379, 931, 380), (380, 932, 381), (381, 933, 382), (382, 934, 383), (383, 935, 384), (384, 936, 385), (385, 937, 386), (386, 938, 387), (387, 939, 388), (342, 858, 343), (343, 858, 941), (346, 941, 942), (349, 942, 902), (349, 346, 942), (343, 941, 346), (943, 944, 391), (391, 944, 392), (392, 944, 945), (393, 945, 946), (394, 946, 947), (395, 947, 948), (396, 948, 949), (397, 949, 950), (398, 950, 951), (399, 951, 952), (400, 952, 953), (401, 953, 954), (402, 954, 955), (403, 955, 956), (404, 956, 957), (405, 957, 958), (406, 958, 959), (407, 959, 960), (408, 960, 961), (409, 961, 962), (410, 962, 963), (411, 963, 964), (412, 964, 965), (413, 965, 966), (414, 966, 967), (415, 967, 968), (416, 968, 969), (417, 969, 970), (418, 970, 971), (419, 971, 972), (420, 972, 973), (421, 973, 974), (422, 974, 975), (423, 975, 976), (424, 976, 977), (425, 977, 978), (426, 978, 979), (427, 979, 980), (429, 980, 901), (430, 429, 901), (392, 945, 393), (393, 946, 394), (394, 947, 395), (395, 948, 396), (396, 949, 397), (397, 950, 398), (398, 951, 399), (399, 952, 400), (400, 953, 401), (401, 954, 402), (402, 955, 403), (403, 956, 404), (404, 957, 405), (405, 958, 406), (406, 959, 407), (407, 960, 408), (408, 961, 409), (409, 962, 410), (410, 963, 411), (411, 964, 412), (412, 965, 413), (413, 966, 414), (414, 967, 415), (415, 968, 416), (416, 969, 417), (417, 970, 418), (418, 971, 419), (419, 972, 420), (420, 973, 421), (421, 974, 422), (422, 975, 423), (423, 976, 424), (424, 977, 425), (425, 978, 426), (426, 979, 427), (427, 980, 429), (784, 734, 1037, 990), (1143, 1160, 983), (787, 737, 1057, 1067), (1233, 1224, 1012), (983, 1155, 1110), (1454, 1037, 1457), (1429, 984, 1399), (517, 513, 1088, 1084), (748, 752, 1076, 1000), (807, 806, 1092, 1089), (497, 807, 1089, 1010), (1479, 1037, 1480), (983, 1190, 1144), (772, 776, 1036, 1015), (1457, 1037, 1469), (806, 805, 1021, 1092), (1062, 1126, 1129), (1386, 1037, 1401), (523, 519, 1079, 1071), (950, 949, 1195, 1174), (758, 760, 1085, 1087), (1436, 984, 1435), (793, 791, 1001, 1002), (841, 840, 1366, 1354), (1397, 984, 1384), (760, 764, 1086, 1085), (1239, 1188, 1012), (549, 547, 987, 988), (1178, 1307, 1306, 1229), (1460, 984, 1451), (568, 572, 993, 1028), (1373, 984, 1365), (879, 878, 1259, 1262), (944, 943, 1149, 1250), (1182, 983, 1168), (889, 888, 1209, 1196), (598, 602, 1007, 1096), (1499, 1037, 1495), (1415, 1037, 1420), (746, 748, 1000, 1098), (795, 793, 1002, 1013), (1031, 1342, 1345), (1199, 983, 1159), (513, 511, 1091, 1088), (885, 884, 1225, 1234), (1399, 984, 1389), (1156, 1155, 983), (1384, 984, 1379), (1433, 1037, 1438), (1253, 1245, 1012), (640, 644, 1051, 1075), (935, 934, 1462, 1465), (1012, 1207, 1238), (650, 565, 1030, 1031), (508, 506, 1069, 1090), (1367, 984, 1355), (888, 887, 1206, 1209), (983, 1129, 1153), (1466, 984, 1459), (1012, 1181, 1135), (1227, 1212, 983), (1012, 1217, 1236), (1167, 983, 1113), (614, 616, 1022, 995), (1390, 984, 1403), (899, 900, 1128, 1127), (511, 508, 1090, 1091), (697, 701, 1074, 1048), (1141, 1215, 983), (1440, 984, 1436), (1047, 1319, 1318, 1093), (1138, 1137, 1012), (1370, 1037, 1386), (1318, 1317, 1019, 1093), (770, 772, 1015, 1102), (876, 875, 1246, 1254), (1347, 996, 989), (1489, 1037, 1496), (1268, 1257, 1012), (853, 852, 1396, 1385), (766, 770, 1102, 1094), (677, 679, 1029, 1020), (707, 709, 1045, 1006), (1375, 984, 1367), (1060, 1107, 1106, 1037), (565, 568, 1028, 1030), (1360, 1037, 1472), (502, 500, 1023, 1005), (1123, 983, 1124), (1043, 984, 1231, 1230), (537, 535, 1097, 1032), (655, 659, 1019, 1018), (561, 559, 1033, 984), (555, 553, 1024, 1063), (1490, 1037, 1493), (1403, 984, 1375), (1309, 1308, 1181, 1012), (797, 795, 1013, 1017), (1249, 983, 1242), (559, 555, 1063, 1033), (721, 725, 998, 997), (1175, 1194, 983), (1483, 1037, 1489), (752, 754, 1044, 1076), (1227, 983, 1221), (1426, 984, 1422), (1092, 1485, 1089), (608, 610, 994, 1004), (1268, 1012, 1264), (492, 497, 1010, 1009), (1202, 983, 1193), (789, 787, 1067, 1095), (580, 584, 1058, 1055), (826, 825, 1453, 1427), (1121, 1131, 983), (1012, 1251, 1264), (1472, 1037, 1369), (695, 697, 1048, 1061), (1270, 1012, 1223), (985, 1005, 1352), (715, 719, 1027, 1054), (701, 703, 1003, 1074), (914, 913, 1395, 1407), (1165, 1146, 1012), (981, 940, 1104, 1109), (602, 604, 986, 1007), (1012, 1171, 1197), (586, 590, 1052, 1059), (519, 517, 1084, 1079), (1448, 1037, 1433), (525, 523, 1071, 1056), (1342, 1030, 1278), (928, 927, 1414, 1421), (1463, 1037, 1464), (719, 721, 997, 1027), (620, 622, 1078, 1083), (504, 502, 1005, 985), (1406, 1037, 1479), (1382, 984, 1373), (1417, 1037, 1444), (634, 638, 1082, 1008), (709, 713, 1046, 1045), (983, 1212, 1124), (1411, 984, 1409), (574, 578, 1070, 1080), (1066, 1322, 1321, 999), (983, 1205, 1132), (1435, 984, 1429), (1381, 984, 1382), (1165, 1012, 1162), (644, 564, 1043, 1051), (1365, 984, 1363), (703, 707, 1006, 1003), (1202, 1201, 983), (1012, 1272, 1273), (812, 811, 1014, 1062), (1249, 1148, 983), (764, 766, 1094, 1086), (652, 655, 1018, 1060), (1348, 1037, 1501), (1012, 1260, 1255), (1118, 983, 1132), (947, 946, 1200, 1203), (983, 1131, 1275), (1495, 1037, 1443), (506, 504, 985, 1069), (1182, 1190, 983), (1430, 1037, 1415), (1444, 1037, 1448), (564, 561, 984, 1043), (628, 632, 1025, 1065), (1004, 1292, 1291, 986), (776, 778, 996, 1036), (1480, 1037, 1490), (963, 962, 1119, 1133), (813, 812, 1062, 983), (1376, 984, 1397), (572, 574, 1080, 993), (1420, 1037, 1417), (1394, 1037, 1406), (610, 614, 995, 994), (864, 863, 1189, 1240), (1012, 1137, 1162), (957, 956, 1142, 1145), (1356, 984, 1476), (975, 974, 1140, 1111), (1239, 1012, 1236), (734, 652, 1060, 1037), (1199, 1184, 983), (1447, 984, 1440), (578, 580, 1055, 1070), (590, 592, 1053, 1052), (725, 727, 1034, 998), (1424, 1037, 1430), (498, 495, 1042, 1035), (1218, 1012, 1265), (778, 782, 989, 996), (1248, 1012, 1244), (801, 799, 1040, 1041), (951, 950, 1174, 1177), (1208, 1012, 1197), (1253, 1012, 1255), (500, 498, 1035, 1023), (592, 596, 1100, 1053), (1452, 984, 1426), (837, 836, 1388, 1391), (659, 661, 1093, 1019), (842, 841, 1354, 1357), (1379, 984, 1411), (1270, 1272, 1012), (825, 824, 1450, 1453), (909, 908, 1368, 1371), (679, 683, 1101, 1029), (983, 1215, 1221), (740, 742, 1016, 1039), (529, 525, 1056, 1026), (727, 731, 1068, 1034), (1261, 1260, 1012), (1118, 1117, 983), (1412, 984, 1447), (584, 586, 1059, 1058), (671, 673, 1066, 999), (638, 640, 1075, 1082), (967, 966, 1112, 1115), (1233, 1012, 1238), (547, 543, 992, 987), (1248, 1251, 1012), (936, 935, 1465, 1455), (648, 650, 1031, 1038), (1493, 1037, 1483), (791, 789, 1095, 1001), (531, 529, 1026, 1011), (1359, 1037, 1360), (1469, 1037, 1474), (661, 665, 1047, 1093), (742, 746, 1098, 1016), (604, 608, 1004, 986), (673, 677, 1020, 1066), (803, 801, 1041, 1050), (665, 667, 1077, 1047), (1401, 1037, 1393), (903, 902, 1346, 1349), (632, 634, 1008, 1025), (1211, 1012, 1187), (1476, 984, 1503), (731, 646, 1049, 1068), (689, 691, 1073, 1081), (667, 671, 999, 1077), (1167, 1205, 983), (535, 531, 1011, 1097), (867, 866, 1216, 1219), (1172, 1012, 1150), (1496, 1037, 1499), (713, 715, 1054, 1046), (1121, 983, 1153), (799, 797, 1017, 1040), (1422, 984, 1418), (553, 549, 988, 1024), (541, 537, 1032, 991), (1438, 1037, 1463), (983, 1184, 1176), (1261, 1012, 1273), (596, 598, 1096, 1100), (754, 758, 1087, 1044), (683, 685, 1099, 1101), (626, 628, 1065, 1064), (622, 626, 1064, 1078), (646, 648, 1038, 1049), (1409, 984, 1405), (737, 740, 1039, 1057), (685, 689, 1081, 1099), (906, 905, 1358, 1361), (543, 541, 991, 992), (493, 492, 1009, 1072), (1363, 984, 1351), (1351, 984, 1376), (495, 493, 1072, 1042), (691, 695, 1061, 1073), (616, 620, 1083, 1022), (782, 784, 990, 989), (1156, 983, 1275), (805, 803, 1050, 1021), (1138, 1012, 1135), (811, 810, 1012, 1014), (1123, 1114, 983), (955, 954, 1158, 1161), (389, 940, 390), (390, 940, 981), (391, 981, 943), (391, 390, 981), (1327, 1326, 1099, 1081), (1313, 1312, 983, 1108), (1073, 1061, 1329, 1328), (1339, 1338, 997, 998), (1074, 1331, 1330, 1048), (1027, 997, 1338, 1337), (1333, 1332, 1003, 1006), (1060, 1315, 1314, 1103, 1107), (1034, 1068, 1341, 1340), (1027, 1337, 1336, 1054), (1066, 1020, 1323, 1322), (1336, 1335, 1046, 1054), (1018, 1019, 1317, 1316), (1045, 1046, 1335, 1334), (1310, 1341, 1068, 1049), (1034, 1340, 1339, 998), (1321, 1320, 1077, 999), (1045, 1334, 1333, 1006), (1324, 1323, 1020, 1029), (1310, 1049, 1345), (1101, 1099, 1326, 1325), (1018, 1316, 1315, 1060), (1073, 1328, 1327, 1081), (818, 814, 1311, 1344), (1330, 1329, 1061, 1048), (1047, 1077, 1320, 1319), (1074, 1003, 1332, 1331), (1345, 1049, 1038), (1031, 1030, 1342), (1031, 1345, 1038), (1303, 1302, 1082, 1075), (1096, 1289, 1288, 1100), (1022, 1295, 1294, 995), (1291, 1290, 1007, 986), (1178, 1181, 1308, 1307), (1004, 994, 1293, 1292), (1294, 1293, 994, 995), (1096, 1007, 1290, 1289), (1022, 1083, 1296, 1295), (1297, 1296, 1083, 1078), (810, 809, 1277, 1309, 1012), (1306, 1305, 1043, 1230, 1229), (1300, 1299, 1065, 1025), (1008, 1082, 1302, 1301), (993, 1080, 1281, 1280), (1051, 1304, 1303, 1075), (1055, 1283, 1282, 1070), (1051, 1043, 1305, 1304), (1285, 1284, 1058, 1059), (1052, 1286, 1285, 1059), (1052, 1053, 1287, 1286), (1288, 1287, 1053, 1100), (1279, 1278, 1030, 1028), (993, 1280, 1279, 1028), (1008, 1301, 1300, 1025), (1282, 1281, 1080, 1070), (1064, 1298, 1297, 1078), (1055, 1058, 1284, 1283), (886, 885, 1234, 1237), (820, 859, 1179, 1228), (814, 813, 983, 1312, 1311), (959, 958, 1191, 1183), (897, 896, 1136, 1139), (898, 897, 1139, 1134), (974, 973, 1214, 1140), (896, 895, 1163, 1136), (965, 964, 1204, 1166), (1012, 1146, 1150), (894, 893, 1147, 1164), (977, 976, 1154, 1157), (890, 889, 1196, 1170), (1172, 1171, 1012), (946, 945, 1241, 1200), (1211, 1014, 1012), (1208, 1207, 1012), (865, 864, 1240, 1235), (1232, 1231, 984, 1466, 1468), (883, 882, 1269, 1222), (1012, 1224, 1223), (881, 880, 1274, 1271), (871, 870, 1267, 1263), (880, 879, 1262, 1274), (869, 868, 1266, 1258), (878, 877, 1256, 1259), (873, 872, 1252, 1247), (874, 873, 1247, 1243), (1012, 1245, 1244), (872, 871, 1263, 1252), (877, 876, 1254, 1256), (882, 881, 1271, 1269), (1012, 1257, 1265), (870, 869, 1258, 1267), (972, 971, 1226, 1220), (868, 867, 1219, 1266), (1218, 1217, 1012), (945, 944, 1250, 1241), (949, 948, 1192, 1195), (862, 861, 1210, 1186), (1012, 1188, 1187), (971, 970, 1213, 1226), (1014, 1126, 1062), (900, 901, 1152, 1128), (1211, 1126, 1014), (983, 1062, 1129), (901, 980, 1120, 1152), (969, 968, 1122, 1125), (964, 963, 1133, 1204), (954, 953, 1198, 1158), (978, 977, 1157, 1276), (1141, 983, 1110), (966, 965, 1166, 1112), (956, 955, 1161, 1142), (866, 865, 1235, 1216), (884, 883, 1222, 1225), (973, 972, 1220, 1214), (861, 899, 1127, 1210), (970, 969, 1125, 1213), (962, 961, 1116, 1119), (968, 967, 1115, 1122), (983, 1114, 1113), (960, 959, 1183, 1169), (860, 898, 1134, 1180), (980, 979, 1130, 1120), (983, 1117, 1168), (961, 960, 1169, 1116), (891, 890, 1170, 1173), (953, 952, 1185, 1198), (893, 892, 1151, 1147), (958, 957, 1145, 1191), (1143, 983, 1144), (895, 894, 1164, 1163), (983, 1160, 1159), (863, 862, 1186, 1189), (859, 860, 1180, 1179), (952, 951, 1177, 1185), (1175, 983, 1176), (948, 947, 1203, 1192), (983, 1194, 1193), (983, 1201, 1242), (887, 886, 1237, 1206), (875, 874, 1243, 1246), (892, 891, 1173, 1151), (976, 975, 1111, 1154), (844, 843, 1477, 1502), (1314, 1313, 1108, 1103), (816, 818, 1344, 1343), (1101, 1325, 1324, 1029), (939, 938, 1470, 1473), (1064, 1065, 1299, 1298), (1459, 984, 1460), (822, 821, 1467, 1458), (1451, 984, 1452), (937, 936, 1455, 1456), (834, 833, 1434, 1428), (925, 924, 1442, 1425), (827, 826, 1427, 1423), (830, 829, 1413, 1446), (1418, 984, 1412), (924, 923, 1494, 1442), (934, 933, 1439, 1462), (832, 831, 1441, 1437), (933, 932, 1432, 1439), (857, 856, 1408, 1404), (1389, 984, 1390), (838, 837, 1391, 1402), (913, 912, 1392, 1395), (852, 851, 1377, 1396), (908, 907, 1471, 1368), (1355, 984, 1356), (843, 842, 1357, 1477), (905, 904, 1500, 1358), (916, 915, 1478, 1481), (845, 844, 1502, 1380), (1503, 984, 1381), (839, 838, 1402, 1374), (840, 839, 1374, 1366), (848, 847, 1372, 1364), (858, 857, 1404, 1353), (851, 850, 1350, 1377), (854, 853, 1385, 1378), (911, 910, 1387, 1400), (846, 845, 1380, 1383), (855, 854, 1378, 1410), (829, 828, 1419, 1413), (915, 914, 1407, 1478), (1032, 1352, 991), (1026, 1056, 1352), (1035, 1042, 1352), (1079, 1352, 1071), (1079, 1084, 1352), (1352, 1084, 1088), (1091, 1352, 1088), (1091, 1090, 1352), (1352, 1090, 1069), (1352, 1097, 1011), (941, 858, 1353, 1484), (1035, 1352, 1023), (1063, 1352, 1033), (1352, 1042, 1072), (1009, 1352, 1072), (987, 1352, 988), (987, 992, 1352), (1352, 992, 991), (1405, 984, 1352), (985, 1352, 1069), (1032, 1097, 1352), (1352, 1005, 1023), (1026, 1352, 1011), (1352, 984, 1033), (1352, 1010, 1485), (1063, 1024, 1352), (1009, 1010, 1352), (1352, 1024, 988), (1352, 1056, 1071), (1092, 1021, 1486), (1092, 1486, 1485), (1485, 1010, 1089), (921, 920, 1488, 1497), (1094, 1102, 1347), (990, 1037, 1347), (1486, 1021, 1347), (1347, 1102, 1015), (1036, 996, 1347), (1347, 1040, 1017), (1087, 1085, 1347), (1094, 1347, 1086), (1039, 1347, 1057), (1347, 1085, 1086), (1347, 1076, 1044), (1041, 1040, 1347), (1041, 1347, 1050), (1347, 1021, 1050), (904, 903, 1349, 1500), (1036, 1347, 1015), (990, 1347, 989), (1347, 1067, 1057), (1095, 1067, 1347), (1095, 1347, 1001), (1013, 1002, 1347), (1347, 1037, 1348), (1039, 1016, 1347), (1347, 1016, 1098), (1000, 1347, 1098), (1000, 1076, 1347), (1347, 1002, 1001), (1087, 1347, 1044), (1013, 1347, 1017), (850, 849, 1362, 1350), (907, 906, 1361, 1471), (1501, 1037, 1359), (849, 848, 1364, 1362), (1369, 1037, 1370), (910, 909, 1371, 1387), (847, 846, 1383, 1372), (836, 835, 1398, 1388), (1393, 1037, 1394), (912, 911, 1400, 1392), (835, 834, 1428, 1398), (856, 855, 1410, 1408), (917, 916, 1481, 1491), (920, 919, 1482, 1488), (923, 922, 1498, 1494), (919, 918, 1492, 1482), (942, 941, 1484, 1487), (918, 917, 1491, 1492), (922, 921, 1497, 1498), (931, 930, 1445, 1449), (926, 925, 1425, 1431), (1443, 1037, 1424), (927, 926, 1431, 1414), (930, 929, 1416, 1445), (929, 928, 1421, 1416), (828, 827, 1423, 1419), (824, 823, 1461, 1450), (932, 931, 1449, 1432), (833, 832, 1437, 1434), (831, 830, 1446, 1441), (821, 820, 1228, 1232, 1468, 1467), (938, 937, 1456, 1470), (1464, 1037, 1454), (823, 822, 1458, 1461), (940, 939, 1473, 1475, 1105, 1104), (943, 981, 1109, 1149), (983, 1148, 1108), (979, 978, 1276, 1130), (1103, 1104, 1105, 1106, 1107), (1228, 1229, 1230, 1231, 1232), (1103, 1108, 1109, 1104), (1113, 1114, 1115, 1112), (1117, 1118, 1119, 1116), (1123, 1124, 1125, 1122), (1127, 1128, 1129, 1126), (1114, 1123, 1122, 1115), (1118, 1132, 1133, 1119), (1141, 1110, 1111, 1140), (1143, 1144, 1145, 1142), (1149, 1109, 1108, 1148), (1128, 1152, 1153, 1129), (1155, 1156, 1157, 1154), (1159, 1160, 1161, 1158), (1110, 1155, 1154, 1111), (1160, 1143, 1142, 1161), (1167, 1113, 1112, 1166), (1171, 1172, 1173, 1170), (1175, 1176, 1177, 1174), (1179, 1180, 1181, 1178), (1176, 1184, 1185, 1177), (1187, 1188, 1189, 1186), (1152, 1120, 1121, 1153), (1193, 1194, 1195, 1192), (1197, 1171, 1170, 1196), (1199, 1159, 1158, 1198), (1201, 1202, 1203, 1200), (1207, 1208, 1209, 1206), (1202, 1193, 1192, 1203), (1208, 1197, 1196, 1209), (1184, 1199, 1198, 1185), (1211, 1187, 1186, 1210), (1215, 1141, 1140, 1214), (1217, 1218, 1219, 1216), (1221, 1215, 1214, 1220), (1223, 1224, 1225, 1222), (1227, 1221, 1220, 1226), (1224, 1233, 1234, 1225), (1236, 1217, 1216, 1235), (1124, 1212, 1213, 1125), (1238, 1207, 1206, 1237), (1188, 1239, 1240, 1189), (1239, 1236, 1235, 1240), (1212, 1227, 1226, 1213), (1233, 1238, 1237, 1234), (1194, 1175, 1174, 1195), (1244, 1245, 1246, 1243), (1245, 1253, 1254, 1246), (1253, 1255, 1256, 1254), (1248, 1244, 1243, 1247), (1260, 1261, 1262, 1259), (1264, 1251, 1252, 1263), (1251, 1248, 1247, 1252), (1255, 1260, 1259, 1256), (1270, 1223, 1222, 1269), (1218, 1265, 1266, 1219), (1148, 1249, 1250, 1149), (1265, 1257, 1258, 1266), (1272, 1270, 1269, 1271), (1242, 1201, 1200, 1241), (1268, 1264, 1263, 1267), (1261, 1273, 1274, 1262), (1273, 1272, 1271, 1274), (1249, 1242, 1241, 1250), (1257, 1268, 1267, 1258), (1210, 1127, 1126, 1211), (1131, 1121, 1120, 1130), (1172, 1150, 1151, 1173), (1150, 1146, 1147, 1151), (1156, 1275, 1276, 1157), (1165, 1162, 1163, 1164), (1180, 1134, 1135, 1181), (1275, 1131, 1130, 1276), (1146, 1165, 1164, 1147), (1144, 1190, 1191, 1145), (1137, 1138, 1139, 1136), (1190, 1182, 1183, 1191), (1182, 1168, 1169, 1183), (1138, 1135, 1134, 1139), (1168, 1117, 1116, 1169), (1162, 1137, 1136, 1163), (1228, 1179, 1178, 1229), (1205, 1167, 1166, 1204), (1132, 1205, 1204, 1133), (1475, 1474, 1037, 1106, 1105), (1277, 1278, 1279, 1280, 1281, 1282, 1283, 1284, 1285, 1286, 1287, 1288, 1289, 1290, 1291, 1292, 1293, 1294, 1295, 1296, 1297, 1298, 1299, 1300, 1301, 1302, 1303, 1304, 1305, 1306, 1307, 1308, 1309), (1310, 1311, 1312, 1313, 1314, 1315, 1316, 1317, 1318, 1319, 1320, 1321, 1322, 1323, 1324, 1325, 1326, 1327, 1328, 1329, 1330, 1331, 1332, 1333, 1334, 1335, 1336, 1337, 1338, 1339, 1340, 1341), (1343, 1344, 1345, 1342), (1310, 1345, 1344, 1311), (1277, 1343, 1342, 1278), (809, 816, 1343, 1277), (1466, 1467, 1468), (1473, 1474, 1475), (1347, 1348, 1349, 1346), (1355, 1356, 1357, 1354), (1359, 1360, 1361, 1358), (1367, 1355, 1354, 1366), (1369, 1370, 1371, 1368), (1375, 1367, 1366, 1374), (1351, 1376, 1377, 1350), (1381, 1382, 1383, 1380), (1370, 1386, 1387, 1371), (1389, 1390, 1391, 1388), (1393, 1394, 1395, 1392), (1399, 1389, 1388, 1398), (1401, 1393, 1392, 1400), (1403, 1375, 1374, 1402), (1386, 1401, 1400, 1387), (1363, 1351, 1350, 1362), (1394, 1406, 1407, 1395), (1365, 1363, 1362, 1364), (1373, 1365, 1364, 1372), (1390, 1403, 1402, 1391), (1443, 1424, 1425, 1442), (1451, 1452, 1453, 1450), (1424, 1430, 1431, 1425), (1459, 1460, 1461, 1458), (1460, 1451, 1450, 1461), (1415, 1420, 1421, 1414), (1430, 1415, 1414, 1431), (1417, 1444, 1445, 1416), (1472, 1369, 1368, 1471), (1356, 1476, 1477, 1357), (1420, 1417, 1416, 1421), (1360, 1472, 1471, 1361), (1466, 1459, 1458, 1467), (1463, 1464, 1465, 1462), (1464, 1454, 1455, 1465), (1433, 1438, 1439, 1432), (1457, 1469, 1470, 1456), (1444, 1448, 1449, 1445), (1448, 1433, 1432, 1449), (1454, 1457, 1456, 1455), (1485, 1486, 1487, 1484), (1452, 1426, 1427, 1453), (1426, 1422, 1423, 1427), (1422, 1418, 1419, 1423), (1495, 1443, 1442, 1494), (1499, 1495, 1494, 1498), (1438, 1463, 1462, 1439), (1447, 1440, 1441, 1446), (1489, 1496, 1497, 1488), (1440, 1436, 1437, 1441), (1483, 1489, 1488, 1482), (1418, 1412, 1413, 1419), (1405, 1352, 1353, 1404), (1493, 1483, 1482, 1492), (1409, 1405, 1404, 1408), (1496, 1499, 1498, 1497), (1411, 1409, 1408, 1410), (1479, 1480, 1481, 1478), (1429, 1399, 1398, 1428), (1406, 1479, 1478, 1407), (1412, 1447, 1446, 1413), (1397, 1384, 1385, 1396), (1346, 1487, 1486, 1347), (1376, 1397, 1396, 1377), (1379, 1411, 1410, 1378), (1435, 1429, 1428, 1434), (1436, 1435, 1434, 1437), (1469, 1474, 1473, 1470), (1480, 1490, 1491, 1481), (1384, 1379, 1378, 1385), (1490, 1493, 1492, 1491), (1503, 1381, 1380, 1502), (1352, 1485, 1484, 1353), (1501, 1359, 1358, 1500), (1476, 1503, 1502, 1477), (1348, 1501, 1500, 1349), (1382, 1373, 1372, 1383), (902, 942, 1487, 1346)])
me_truck.use_remesh_preserve_volume = False
me_truck.use_remesh_preserve_attributes = False
me_truck.use_mirror_vertex_groups = False
me_truck.update()
me_cube = bpy.data.meshes.new('Cube')
me_cube.from_pydata([(1.0, 1.0, -1.0), (1.0, -1.0, -1.0), (-1.0, -1.0, -1.0), (-1.0, 1.0, -1.0), (1.0, 1.0, 1.0), (1.0, -1.0, 1.0), (-1.0, -1.0, 1.0), (-1.0, 1.0, 1.0)], [], [(0, 1, 2, 3), (4, 7, 6, 5), (0, 4, 5, 1), (1, 5, 6, 2), (2, 6, 7, 3), (4, 0, 3, 7)])
me_cube.materials.append(mat_material)
me_cube.use_remesh_preserve_volume = False
me_cube.use_remesh_preserve_attributes = False
me_cube.use_mirror_vertex_groups = False
me_cube.update()

# ---- objects
ob_truck = bpy.data.objects.new('Truck', me_truck)
ob_cube = bpy.data.objects.new('Cube', me_cube)
ob_lamp = bpy.data.objects.new('Lamp', light_lamp)
ob_camera = bpy.data.objects.new('Camera', cam_camera)

# ---- transforms, parenting, visibility, modifiers, constraints
ob_truck.location = (0.0, 0.0, 0.0)
ob_truck.lineart.crease_threshold = 0.0
ob_cube.location = (0.0, 0.0, 0.0)
ob_cube.lock_rotations_4d = False
ob_cube.empty_display_type = 'ARROWS'
ob_cube.hide_viewport = True
ob_cube.lineart.crease_threshold = 0.0
ob_lamp.location = (4.076, 1.005, 5.904)
ob_lamp.rotation_euler = (0.6503, 0.05522, 1.866)
ob_lamp.lock_rotations_4d = False
ob_lamp.empty_display_type = 'ARROWS'
ob_lamp.color = (0.0, 0.0, 0.0, 0.0)
ob_lamp.hide_viewport = True
ob_lamp.lineart.crease_threshold = 0.0
ob_camera.location = (7.481, -6.508, 5.344)
ob_camera.rotation_euler = (1.109, 0.0, 0.8149)
ob_camera.lock_rotations_4d = False
ob_camera.empty_display_type = 'ARROWS'
ob_camera.color = (0.0, 0.0, 0.0, 0.0)
ob_camera.hide_viewport = True
ob_camera.display_type = 'WIRE'
ob_camera.lineart.crease_threshold = 0.0

# ---- collection membership
col_collection_1.objects.link(ob_truck)
col_collection_1.objects.link(ob_cube)
col_collection_1.objects.link(ob_lamp)
col_collection_1.objects.link(ob_camera)

# ---- scene / render settings (as saved in the file)
scene.camera = ob_camera
scene.frame_start = 1; scene.frame_end = 250; scene.frame_set(2)
scene.render.engine = 'BLENDER_EEVEE_NEXT'
scene.render.resolution_percentage = 50
scene.render.dither_intensity = 0.0
scene.cycles.use_denoising = False
scene.cycles.samples = 128
scene.cycles.sampling_pattern = 'TABULATED_SOBOL'
scene.cycles.use_adaptive_sampling = False
scene.cycles.use_light_tree = False
scene.cycles.blur_glossy = 0.0
scene.cycles.sample_clamp_indirect = 0.0
scene.view_settings.view_transform = 'Standard'
bpy.context.view_layer.update()
